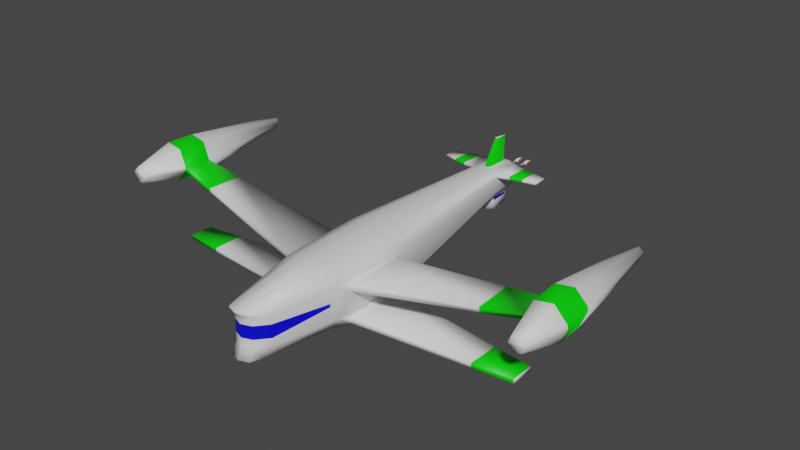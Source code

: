# Source: Strafer.blend  (saved by Blender 2.80.75; exported with 4.5.12 LTS)
import bpy
from mathutils import Matrix  # noqa: F401  (used for matrix-valued properties, if any)

bpy.ops.wm.read_factory_settings(use_empty=True)
scene = bpy.context.scene
scene.name = 'Scene'

# ---- collections
col_collection = bpy.data.collections.new('Collection'); scene.collection.children.link(col_collection)

# ---- materials (node trees are filled in below, after node groups)
mat_material_001 = bpy.data.materials.new('Material.001')
mat_material_001.use_transparent_shadow = False
mat_material_002 = bpy.data.materials.new('Material.002')
mat_material_002.use_transparent_shadow = False
mat_material_003 = bpy.data.materials.new('Material.003')
mat_material_003.use_transparent_shadow = False
mat_material_004 = bpy.data.materials.new('Material.004')
mat_material_004.use_transparent_shadow = False

# ---- material node trees
mat_material_001.use_nodes = True; mat_material_001.node_tree.nodes.clear()
_N = mat_material_001.node_tree.nodes; _L = mat_material_001.node_tree.links
n0 = _N.new('ShaderNodeOutputMaterial'); n0.name = 'Material Output'; n0.location = (300, 300)
n1 = _N.new('ShaderNodeBsdfPrincipled'); n1.name = 'Principled BSDF'; n1.location = (10, 300)
n1.distribution = 'GGX'
n1.subsurface_method = 'BURLEY'
n1.inputs[3].default_value = 1.45
n1.inputs[27].default_value = (0.0, 0.0, 0.0, 1.0)
n1.inputs[28].default_value = 1.0
_L.new(n1.outputs[0], n0.inputs[0])
n0.is_active_output = True
mat_material_002.use_nodes = True; mat_material_002.node_tree.nodes.clear()
_N = mat_material_002.node_tree.nodes; _L = mat_material_002.node_tree.links
n0 = _N.new('ShaderNodeOutputMaterial'); n0.name = 'Material Output'; n0.location = (300, 300)
n1 = _N.new('ShaderNodeBsdfPrincipled'); n1.name = 'Principled BSDF'; n1.location = (10, 300)
n1.distribution = 'GGX'
n1.subsurface_method = 'BURLEY'
n1.inputs[0].default_value = (0.0, 0.001193, 0.8, 1.0)
n1.inputs[3].default_value = 1.45
n1.inputs[27].default_value = (0.0, 0.0, 0.0, 1.0)
n1.inputs[28].default_value = 1.0
_L.new(n1.outputs[0], n0.inputs[0])
n0.is_active_output = True
mat_material_003.use_nodes = True; mat_material_003.node_tree.nodes.clear()
_N = mat_material_003.node_tree.nodes; _L = mat_material_003.node_tree.links
n0 = _N.new('ShaderNodeOutputMaterial'); n0.name = 'Material Output'; n0.location = (300, 300)
n1 = _N.new('ShaderNodeBsdfPrincipled'); n1.name = 'Principled BSDF'; n1.location = (10, 300)
n1.distribution = 'GGX'
n1.subsurface_method = 'BURLEY'
n1.inputs[0].default_value = (0.0, 0.8, 0.0005034, 1.0)
n1.inputs[3].default_value = 1.45
n1.inputs[27].default_value = (0.0, 0.0, 0.0, 1.0)
n1.inputs[28].default_value = 1.0
_L.new(n1.outputs[0], n0.inputs[0])
n0.is_active_output = True
mat_material_004.use_nodes = True; mat_material_004.node_tree.nodes.clear()
_N = mat_material_004.node_tree.nodes; _L = mat_material_004.node_tree.links
n0 = _N.new('ShaderNodeOutputMaterial'); n0.name = 'Material Output'; n0.location = (300, 300)
n1 = _N.new('ShaderNodeBsdfPrincipled'); n1.name = 'Principled BSDF'; n1.location = (10, 300)
n1.distribution = 'GGX'
n1.subsurface_method = 'BURLEY'
n1.inputs[0].default_value = (0.8, 0.0, 0.004855, 1.0)
n1.inputs[3].default_value = 1.45
n1.inputs[27].default_value = (0.0, 0.0, 0.0, 1.0)
n1.inputs[28].default_value = 1.0
_L.new(n1.outputs[0], n0.inputs[0])
n0.is_active_output = True

# ---- world
world_world = bpy.data.worlds.new('World'); scene.world = world_world
world_world.use_nodes = True; world_world.node_tree.nodes.clear()
_N = world_world.node_tree.nodes; _L = world_world.node_tree.links
n0 = _N.new('ShaderNodeOutputWorld'); n0.name = 'World Output'; n0.location = (300, 300)
n1 = _N.new('ShaderNodeBackground'); n1.name = 'Background'; n1.location = (10, 300)
n1.inputs[0].default_value = (0.05088, 0.05088, 0.05088, 1.0)
_L.new(n1.outputs[0], n0.inputs[0])
n0.is_active_output = True
world_world.color = (0.05088, 0.05088, 0.05088)
world_world.use_sun_shadow = False
world_world.sun_shadow_jitter_overblur = 0.0

# ---- meshes
me_cube_001 = bpy.data.meshes.new('Cube.001')
me_cube_001.from_pydata([(-0.3864, -4.341, -0.7018), (-0.5044, -4.183, 0.4784), (-0.2607, 5.476, 0.02386), (-0.3404, 5.476, 0.6937), (0.3864, -4.341, -0.7018), (0.5044, -4.183, 0.4784), (0.2607, 5.476, 0.02386), (0.3404, 5.476, 0.6937), (-0.2907, 4.553, -0.01872), (-0.6208, -2.927e-07, -0.8817), (-0.5831, -2.333, -0.8282), (-0.7611, -2.333, 0.6861), (-0.8103, 2.927e-07, 0.7397), (-0.3795, 4.553, 0.7363), (0.5831, -2.333, -0.8282), (0.6208, 2.927e-07, -0.8817), (0.2907, 4.553, -0.01872), (0.3795, 4.553, 0.7363), (0.8103, -2.927e-07, 0.7397), (0.7611, -2.333, 0.6861), (0.1852, 5.476, 0.02386), (-1.496e-08, 5.476, 0.02386), (-0.1852, 5.476, 0.02386), (-0.06305, 5.351, 0.7703), (1.624e-08, 5.409, 0.7676), (0.06305, 5.351, 0.7703), (-0.2744, -4.671, -0.7018), (2.217e-08, -4.768, -0.7018), (0.2744, -4.671, -0.7018), (0.2744, -4.671, 0.5568), (-2.217e-08, -4.768, 0.5568), (-0.2744, -4.671, 0.5568), (-0.07858, 4.677, 0.8014), (-1.281e-09, 4.62, 0.804), (0.07858, 4.677, 0.8014), (-0.4409, 1.463e-07, 0.8817), (0.0, 0.0, 0.9473), (0.4409, -1.463e-07, 0.8817), (-0.4141, -2.333, 0.8282), (0.0, -2.333, 0.8938), (0.4141, -2.333, 0.8282), (0.2065, 4.553, -0.01872), (0.0, 4.553, -0.01872), (-0.2065, 4.553, -0.01872), (0.4409, 1.463e-07, -0.8817), (0.0, 0.0, -0.8817), (-0.4409, -1.463e-07, -0.8817), (0.4141, -2.333, -0.8282), (0.0, -2.333, -0.8282), (-0.4141, -2.333, -0.8282), (-0.5492, -4.182, -0.1793), (-0.5492, -4.182, 0.1793), (-0.3703, 5.476, 0.593), (-0.3703, 5.476, 0.1954), (0.3703, 5.476, 0.593), (0.3703, 5.476, 0.1954), (0.5492, -4.182, 0.1793), (0.5492, -4.182, -0.1793), (0.4129, 4.553, 0.6159), (0.4129, 4.553, 0.1725), (0.8817, -9.751e-08, 0.4734), (0.8817, 9.751e-08, -0.4734), (0.7954, -2.55, 0.04601), (0.7954, -2.55, -0.04601), (-0.7954, -2.55, 0.04601), (-0.7954, -2.55, -0.04601), (-0.8817, 9.751e-08, 0.4734), (-0.8817, -9.751e-08, -0.4734), (-0.4129, 4.553, 0.6159), (-0.4129, 4.553, 0.1725), (0.2744, -4.514, 0.1793), (0.2744, -4.514, -0.1793), (-7.389e-09, -4.611, 0.1793), (7.389e-09, -4.611, -0.1793), (-0.2744, -4.514, 0.1793), (-0.2744, -4.514, -0.1793), (-0.1199, 5.733, 0.5229), (-0.1199, 5.733, 0.2655), (3.229e-09, 5.733, 0.5229), (-3.229e-09, 5.733, 0.2655), (0.1199, 5.733, 0.5229), (0.1199, 5.733, 0.2655), (1.016, -0.3386, 0.4024), (1.016, -0.3386, 0.1663), (0.9543, -1.994, 0.3953), (0.9543, -1.994, 0.1735), (-0.9543, -1.994, 0.3953), (-0.9543, -1.994, 0.1735), (-1.016, -0.3386, 0.4024), (-1.016, -0.3386, 0.1663), (5.436, -0.7179, 1.159), (5.455, -0.7094, 1.044), (5.455, -1.533, 1.098), (5.473, -1.525, 0.9897), (-5.437, -1.421, 1.317), (-5.454, -1.429, 1.209), (-5.427, -0.6056, 1.261), (-5.446, -0.6138, 1.146), (-0.9696, -0.3626, -0.7682), (-0.9107, -1.97, -0.7417), (0.9107, -1.97, -0.7417), (0.9696, -0.3626, -0.7682), (1.019, -0.3626, -0.5661), (0.9571, -1.97, -0.5519), (-0.9571, -1.97, -0.5519), (-1.019, -0.3626, -0.5661), (-5.251, -0.9023, -0.7248), (-5.251, -1.546, -0.7086), (5.251, -1.546, -0.7086), (5.251, -0.9023, -0.7248), (5.251, -0.9023, -0.6016), (5.251, -1.546, -0.5929), (-5.251, -1.546, -0.5929), (-5.251, -0.9023, -0.6016), (-1.512, 4.798, 0.6956), (-1.512, 5.231, 0.6757), (1.512, 5.231, 0.6757), (1.512, 4.798, 0.6956), (-1.512, 5.231, 0.6285), (1.512, 5.231, 0.6285), (1.512, 4.798, 0.6392), (-1.512, 4.798, 0.6392), (-0.1852, 5.476, 0.7645), (1.496e-08, 5.476, 0.7645), (0.1852, 5.476, 0.7645), (-0.2065, 4.553, 0.8071), (0.0, 4.553, 0.8071), (0.2065, 4.553, 0.8071), (9.65e-09, 5.44, 1.516), (5.326e-10, 5.03, 1.535), (-0.03281, 5.41, 1.518), (0.03281, 5.41, 1.518), (-0.04089, 5.06, 1.534), (0.04089, 5.06, 1.534), (0.7569, 4.634, 0.7227), (1.134, 4.716, 0.7092), (1.121, 5.312, 0.6817), (0.7308, 5.394, 0.6877), (0.7508, 5.394, 0.6048), (1.131, 5.312, 0.6167), (1.145, 4.716, 0.6314), (0.7792, 4.634, 0.6237), (-0.7508, 5.394, 0.6048), (-1.131, 5.312, 0.6167), (-1.121, 5.312, 0.6817), (-0.7308, 5.394, 0.6877), (-0.7569, 4.634, 0.7227), (-1.134, 4.716, 0.7092), (-1.145, 4.716, 0.6314), (-0.7792, 4.634, 0.6237), (4.331, -0.6231, 0.9696), (4.345, -0.6167, 0.8245), (4.33, -1.648, 0.922), (4.343, -1.642, 0.7857), (-4.329, -1.57, 0.9503), (-4.338, -0.545, 0.901), (-4.316, -1.565, 1.087), (-4.324, -0.5389, 1.046), (4.166, -1.652, -0.7169), (4.178, -1.652, -0.5827), (4.181, -0.7674, -0.7356), (4.193, -0.7674, -0.5927), (-4.181, -0.7674, -0.7356), (-4.193, -0.7674, -0.5927), (-4.178, -1.652, -0.5827), (-4.166, -1.652, -0.7169), (0.8282, -2.333, 0.4446), (0.8282, -2.333, -0.4446), (-0.8282, -2.333, 0.4446), (-0.8282, -2.333, -0.4446), (7.389e-09, -4.611, -0.3988), (-0.2744, -4.514, -0.3988), (-7.389e-09, -4.611, 0.3988), (-0.2744, -4.514, 0.3988), (0.2744, -4.514, -0.3988), (0.2744, -4.514, 0.3988), (0.5488, -4.184, -0.3988), (0.5488, -4.184, 0.3988), (-0.5488, -4.184, -0.3988), (-0.5488, -4.184, 0.3988), (6.425, -0.7066, 1.317), (6.443, -0.6981, 1.202), (6.444, -1.522, 1.256), (6.461, -1.514, 1.148), (-6.426, -1.399, 1.474), (-6.443, -1.406, 1.366), (-6.416, -0.5829, 1.418), (-6.435, -0.5911, 1.303), (-5.773, -1.46, 0.8245), (-5.769, -0.6449, 0.7939), (-5.625, -1.394, 1.752), (-5.62, -0.5781, 1.725), (5.78, -0.6808, 0.6616), (5.789, -1.497, 0.6354), (5.632, -0.7501, 1.593), (5.641, -1.565, 1.563), (-6.251, -1.437, 0.9002), (-6.247, -0.6222, 0.8696), (-6.102, -1.371, 1.828), (-6.097, -0.5554, 1.801), (6.257, -0.6695, 0.7378), (6.266, -1.485, 0.7117), (6.109, -0.7388, 1.669), (6.119, -1.554, 1.639), (5.76, -2.641, 1.118), (5.767, -2.638, 1.074), (-5.732, -2.531, 1.331), (-5.739, -2.534, 1.287), (6.158, -2.637, 1.181), (6.165, -2.633, 1.138), (-6.13, -2.522, 1.394), (-6.137, -2.525, 1.351), (6.086, -2.622, 0.9625), (5.894, -2.626, 0.9318), (-5.868, -2.546, 1.133), (-6.06, -2.537, 1.163), (-5.808, -2.52, 1.506), (-6.0, -2.511, 1.536), (5.835, -2.654, 1.305), (6.027, -2.65, 1.336), (5.436, -0.7179, 1.159), (5.455, -0.7094, 1.044), (-5.427, -0.6056, 1.261), (-5.446, -0.6138, 1.146), (6.425, -0.7066, 1.317), (6.443, -0.6981, 1.202), (-6.416, -0.5829, 1.418), (-6.435, -0.5911, 1.303), (5.78, -0.6808, 0.6616), (6.257, -0.6695, 0.7378), (-6.247, -0.6222, 0.8696), (-5.769, -0.6449, 0.7939), (5.632, -0.7501, 1.593), (6.109, -0.7388, 1.669), (-5.62, -0.5781, 1.725), (-6.097, -0.5554, 1.801), (5.759, 2.272, 1.164), (5.766, 2.274, 1.126), (-5.776, 2.382, 1.272), (-5.783, 2.379, 1.234), (6.09, 2.275, 1.217), (6.096, 2.278, 1.178), (-6.107, 2.39, 1.325), (-6.113, 2.387, 1.286), (5.874, 2.284, 0.9978), (6.034, 2.288, 1.023), (-6.05, 2.377, 1.142), (-5.891, 2.369, 1.116), (5.825, 2.261, 1.309), (5.984, 2.265, 1.334), (-5.841, 2.391, 1.427), (-6.0, 2.399, 1.453), (0.1852, 5.31, -0.01378), (-1.496e-08, 5.478, -0.01378), (-0.1852, 5.31, -0.01378), (0.2065, 4.727, -0.05636), (0.0, 4.554, -0.05636), (-0.2065, 4.727, -0.05636), (0.1704, 5.319, -0.1144), (0.01474, 5.464, -0.1144), (-0.1704, 5.319, -0.1144), (0.2057, 4.743, -0.1144), (0.0, 4.555, -0.09426), (-0.2057, 4.743, -0.1144), (0.1852, 5.306, -0.4525), (-1.496e-08, 5.478, -0.4525), (-0.1852, 5.306, -0.4525), (0.2065, 4.723, -0.4525), (0.0, 4.555, -0.4525), (-0.2065, 4.723, -0.4525), (0.0, 4.555, -0.2256), (0.2057, 4.743, -0.2055), (0.1704, 5.319, -0.2055), (0.01474, 5.464, -0.2055), (-0.2057, 4.743, -0.2055), (-0.1704, 5.319, -0.2055), (0.1859, 5.286, -0.1144), (-0.01474, 5.464, -0.1144), (-0.01474, 5.464, -0.2055), (0.1859, 5.286, -0.2055), (-1.496e-08, 5.478, -0.09426), (-0.1859, 5.286, -0.1144), (-1.496e-08, 5.478, -0.2256), (-0.1859, 5.286, -0.2055), (0.1852, 5.306, -0.09426), (0.2065, 4.723, -0.09426), (0.2065, 4.723, -0.2256), (0.1852, 5.306, -0.2256), (-0.1852, 5.306, -0.09426), (-0.2065, 4.723, -0.09426), (-0.1852, 5.306, -0.2256), (-0.2065, 4.723, -0.2256)], [], [(144, 143, 118, 115), (80, 124, 7, 54), (166, 19, 5, 177), (173, 31, 1, 179), (47, 14, 4, 28), (38, 11, 1, 31), (122, 3, 13, 125), (125, 13, 12, 35), (35, 12, 11, 38), (20, 6, 16, 41), (41, 16, 15, 44), (44, 15, 14, 47), (136, 135, 117, 116), (58, 17, 18, 60), (60, 18, 19, 166), (179, 1, 11, 168), (168, 11, 12, 66), (66, 12, 13, 68), (9, 46, 49, 10), (46, 45, 48, 49), (45, 44, 47, 48), (8, 43, 46, 9), (43, 42, 45, 46), (42, 41, 44, 45), (2, 22, 43, 8), (43, 22, 254, 257), (20, 41, 255, 252), (18, 37, 40, 19), (37, 36, 39, 40), (36, 35, 38, 39), (17, 127, 37, 18), (127, 126, 36, 37), (126, 125, 35, 36), (7, 124, 127, 17), (34, 25, 131, 133), (25, 24, 128, 131), (19, 40, 29, 5), (40, 39, 30, 29), (39, 38, 31, 30), (10, 49, 26, 0), (49, 48, 27, 26), (48, 47, 28, 27), (177, 5, 29, 175), (175, 29, 30, 172), (172, 30, 31, 173), (52, 3, 122, 76), (76, 122, 123, 78), (78, 123, 124, 80), (21, 79, 81, 20), (79, 78, 80, 81), (22, 77, 79, 21), (77, 76, 78, 79), (2, 53, 77, 22), (53, 52, 76, 77), (27, 170, 171, 26), (73, 72, 74, 75), (28, 174, 170, 27), (71, 70, 72, 73), (4, 176, 174, 28), (57, 56, 70, 71), (9, 67, 69, 8), (67, 66, 68, 69), (167, 14, 100, 103), (166, 167, 85, 84), (0, 178, 169, 10), (50, 51, 64, 65), (169, 67, 105, 104), (67, 169, 87, 89), (16, 59, 61, 15), (59, 58, 60, 61), (6, 55, 59, 16), (55, 54, 58, 59), (26, 171, 178, 0), (75, 74, 51, 50), (14, 167, 176, 4), (63, 62, 56, 57), (20, 81, 55, 6), (81, 80, 54, 55), (8, 69, 53, 2), (69, 68, 52, 53), (154, 156, 94, 95), (155, 154, 95, 97), (61, 60, 82, 83), (60, 166, 84, 82), (168, 66, 88, 86), (167, 61, 83, 85), (66, 67, 89, 88), (169, 168, 86, 87), (94, 96, 191, 190), (195, 92, 204, 218), (151, 150, 90, 91), (150, 152, 92, 90), (156, 157, 96, 94), (157, 155, 97, 96), (152, 153, 93, 92), (153, 151, 91, 93), (159, 158, 108, 111), (163, 162, 106, 113), (14, 15, 101, 100), (10, 169, 104, 99), (15, 61, 102, 101), (61, 167, 103, 102), (9, 10, 99, 98), (67, 9, 98, 105), (107, 112, 113, 106), (109, 110, 111, 108), (158, 160, 109, 108), (164, 163, 113, 112), (165, 164, 112, 107), (160, 161, 110, 109), (162, 165, 107, 106), (161, 159, 111, 110), (121, 114, 115, 118), (119, 116, 117, 120), (140, 139, 119, 120), (148, 147, 114, 121), (147, 144, 115, 114), (143, 148, 121, 118), (135, 140, 120, 117), (139, 136, 116, 119), (23, 24, 123, 122), (24, 25, 124, 123), (33, 32, 125, 126), (34, 33, 126, 127), (25, 34, 127, 124), (32, 23, 122, 125), (131, 128, 129, 133), (128, 130, 132, 129), (32, 33, 129, 132), (24, 23, 130, 128), (23, 32, 132, 130), (33, 34, 133, 129), (54, 7, 137, 138), (138, 137, 136, 139), (17, 58, 141, 134), (134, 141, 140, 135), (58, 54, 138, 141), (141, 138, 139, 140), (7, 17, 134, 137), (137, 134, 135, 136), (52, 68, 149, 142), (142, 149, 148, 143), (13, 3, 145, 146), (146, 145, 144, 147), (68, 13, 146, 149), (149, 146, 147, 148), (3, 52, 142, 145), (145, 142, 143, 144), (85, 83, 151, 153), (84, 85, 153, 152), (82, 84, 152, 150), (83, 82, 150, 151), (88, 89, 155, 157), (86, 88, 157, 156), (89, 87, 154, 155), (87, 86, 156, 154), (102, 103, 159, 161), (101, 102, 161, 160), (100, 101, 160, 158), (103, 100, 158, 159), (98, 99, 165, 162), (99, 104, 164, 165), (104, 105, 163, 164), (105, 98, 162, 163), (62, 63, 167, 166), (65, 64, 168, 169), (73, 75, 171, 170), (74, 72, 172, 173), (71, 73, 170, 174), (72, 70, 175, 172), (57, 71, 174, 176), (70, 56, 177, 175), (50, 65, 169, 178), (64, 51, 179, 168), (75, 50, 178, 171), (51, 74, 173, 179), (63, 57, 176, 167), (56, 62, 166, 177), (185, 184, 186, 187), (181, 180, 182, 183), (196, 188, 214, 215), (97, 189, 231, 223), (193, 201, 212, 213), (97, 95, 188, 189), (192, 91, 221, 228), (182, 203, 219, 208), (189, 188, 196, 197), (193, 192, 200, 201), (194, 195, 203, 202), (190, 191, 199, 198), (187, 186, 226, 227), (93, 91, 192, 193), (185, 187, 197, 196), (90, 92, 195, 194), (188, 95, 207, 214), (186, 184, 198, 199), (197, 187, 227, 230), (181, 183, 201, 200), (184, 185, 211, 210), (182, 180, 202, 203), (200, 192, 228, 229), (181, 200, 229, 225), (207, 211, 215, 214), (207, 206, 210, 211), (209, 205, 213, 212), (204, 205, 209, 208), (210, 206, 216, 217), (204, 208, 219, 218), (93, 193, 213, 205), (201, 183, 209, 212), (190, 198, 217, 216), (198, 184, 210, 217), (92, 93, 205, 204), (185, 196, 215, 211), (95, 94, 206, 207), (203, 195, 218, 219), (94, 190, 216, 206), (183, 182, 208, 209), (234, 222, 238, 250), (223, 231, 247, 239), (225, 229, 245, 241), (235, 234, 250, 251), (233, 224, 240, 249), (227, 226, 242, 243), (189, 197, 230, 231), (91, 90, 220, 221), (90, 194, 232, 220), (194, 202, 233, 232), (186, 199, 235, 226), (180, 181, 225, 224), (191, 96, 222, 234), (202, 180, 224, 233), (96, 97, 223, 222), (199, 191, 234, 235), (237, 236, 240, 241), (238, 239, 243, 242), (243, 239, 247, 246), (240, 236, 248, 249), (238, 242, 251, 250), (237, 241, 245, 244), (230, 227, 243, 246), (221, 220, 236, 237), (228, 221, 237, 244), (229, 228, 244, 245), (222, 223, 239, 238), (220, 232, 248, 236), (231, 230, 246, 247), (224, 225, 241, 240), (226, 235, 251, 242), (232, 233, 249, 248), (254, 253, 280, 288), (256, 257, 289, 262), (21, 20, 252, 253), (42, 43, 257, 256), (22, 21, 253, 254), (41, 42, 256, 255), (282, 287, 264, 265), (286, 270, 268, 267), (252, 255, 285, 284), (257, 254, 288, 289), (255, 256, 262, 285), (253, 252, 284, 280), (266, 265, 268, 269), (265, 264, 267, 268), (270, 291, 269, 268), (290, 282, 265, 266), (287, 286, 267, 264), (291, 290, 266, 269), (263, 281, 283, 274), (276, 261, 271, 279), (260, 277, 278, 275), (262, 289, 291, 270), (285, 262, 270, 286), (259, 258, 272, 273), (258, 259, 280, 284), (259, 273, 282, 280), (272, 258, 284, 287), (273, 272, 287, 282), (277, 260, 288, 280), (278, 277, 280, 282), (260, 275, 290, 288), (275, 278, 282, 290), (261, 276, 284, 285), (271, 261, 285, 286), (276, 279, 287, 284), (279, 271, 286, 287), (281, 263, 289, 288), (283, 281, 288, 290), (263, 274, 291, 289), (274, 283, 290, 291)])
me_cube_001.polygons.foreach_set('use_smooth', [True] * 290)
me_cube_001.polygons.foreach_set('material_index', [0, 0, 0, 0, 0, 0, 0, 0, 0, 0, 0, 0, 0, 0, 0, 0, 0, 0, 0, 0, 0, 0, 0, 0, 0, 0, 0, 0, 0, 0, 0, 0, 0, 0, 2, 2, 0, 0, 0, 0, 0, 0, 0, 0, 0, 0, 0, 0, 0, 0, 0, 0, 0, 0, 0, 1, 0, 1, 0, 1, 0, 0, 0, 0, 0, 1, 0, 0, 0, 0, 0, 0, 0, 1, 0, 1, 0, 0, 0, 0, 2, 2, 0, 0, 0, 0, 0, 0, 2, 0, 2, 2, 2, 2, 2, 2, 2, 2, 0, 0, 0, 0, 0, 0, 0, 0, 2, 2, 2, 2, 2, 2, 0, 0, 0, 0, 0, 0, 0, 0, 0, 0, 0, 0, 0, 0, 0, 0, 2, 2, 2, 2, 0, 2, 0, 2, 0, 2, 0, 2, 0, 2, 0, 2, 0, 2, 0, 2, 0, 0, 0, 0, 0, 0, 0, 0, 0, 0, 0, 0, 0, 0, 0, 0, 0, 0, 0, 0, 0, 0, 0, 0, 0, 0, 0, 0, 0, 0, 2, 2, 0, 0, 0, 2, 0, 0, 2, 2, 2, 2, 0, 2, 2, 2, 0, 2, 0, 2, 0, 2, 0, 0, 0, 0, 0, 0, 0, 0, 0, 0, 0, 0, 0, 0, 0, 0, 0, 0, 0, 0, 0, 0, 0, 0, 0, 0, 0, 0, 0, 0, 0, 0, 0, 0, 3, 3, 3, 3, 3, 3, 0, 0, 0, 0, 0, 0, 0, 0, 0, 0, 0, 0, 0, 0, 0, 0, 0, 0, 0, 0, 0, 0, 0, 0, 0, 0, 0, 0, 1, 1, 1, 0, 0, 1, 0, 0, 0, 0, 0, 0, 0, 0, 0, 0, 0, 0, 0, 0, 0, 0])
_uv = me_cube_001.uv_layers.new(name='UVMap')
_uv.uv.foreach_set('vector', [0.625, 0.25, 0.5417, 0.25, 0.5417, 0.25, 0.625, 0.25, 0.5417, 0.4375, 0.625, 0.4375, 0.625, 0.5, 0.5417, 0.5, 0.5417, 0.6875, 0.625, 0.6875, 0.625, 0.75, 0.5417, 0.75, 0.5417, 0.9375, 0.625, 0.9375, 0.625, 1.0, 0.5417, 1.0, 0.3125, 0.6875, 0.375, 0.6875, 0.375, 0.75, 0.3125, 0.75, 0.8125, 0.6875, 0.875, 0.6875, 0.875, 0.75, 0.8125, 0.75, 0.8125, 0.5, 0.875, 0.5, 0.875, 0.5625, 0.8125, 0.5625, 0.8125, 0.5625, 0.875, 0.5625, 0.875, 0.625, 0.8125, 0.625, 0.8125, 0.625, 0.875, 0.625, 0.875, 0.6875, 0.8125, 0.6875, 0.3125, 0.5, 0.375, 0.5, 0.375, 0.5625, 0.3125, 0.5625, 0.3125, 0.5625, 0.375, 0.5625, 0.375, 0.625, 0.3125, 0.625, 0.3125, 0.625, 0.375, 0.625, 0.375, 0.6875, 0.3125, 0.6875, 0.625, 0.5, 0.625, 0.5625, 0.625, 0.5625, 0.625, 0.5, 0.5417, 0.5625, 0.625, 0.5625, 0.625, 0.625, 0.5417, 0.625, 0.5417, 0.625, 0.625, 0.625, 0.625, 0.6875, 0.5417, 0.6875, 0.5417, 0.0, 0.625, 0.0, 0.625, 0.0625, 0.5417, 0.0625, 0.5417, 0.0625, 0.625, 0.0625, 0.625, 0.125, 0.5417, 0.125, 0.5417, 0.125, 0.625, 0.125, 0.625, 0.1875, 0.5417, 0.1875, 0.125, 0.625, 0.1875, 0.625, 0.1875, 0.6875, 0.125, 0.6875, 0.1875, 0.625, 0.25, 0.625, 0.25, 0.6875, 0.1875, 0.6875, 0.25, 0.625, 0.3125, 0.625, 0.3125, 0.6875, 0.25, 0.6875, 0.125, 0.5625, 0.1875, 0.5625, 0.1875, 0.625, 0.125, 0.625, 0.1875, 0.5625, 0.25, 0.5625, 0.25, 0.625, 0.1875, 0.625, 0.25, 0.5625, 0.3125, 0.5625, 0.3125, 0.625, 0.25, 0.625, 0.125, 0.5, 0.1875, 0.5, 0.1875, 0.5625, 0.125, 0.5625, 0.1875, 0.5625, 0.1875, 0.5, 0.1875, 0.5, 0.1875, 0.5625, 0.3125, 0.5, 0.3125, 0.5625, 0.3125, 0.5625, 0.3125, 0.5, 0.625, 0.625, 0.6875, 0.625, 0.6875, 0.6875, 0.625, 0.6875, 0.6875, 0.625, 0.75, 0.625, 0.75, 0.6875, 0.6875, 0.6875, 0.75, 0.625, 0.8125, 0.625, 0.8125, 0.6875, 0.75, 0.6875, 0.625, 0.5625, 0.6875, 0.5625, 0.6875, 0.625, 0.625, 0.625, 0.6875, 0.5625, 0.75, 0.5625, 0.75, 0.625, 0.6875, 0.625, 0.75, 0.5625, 0.8125, 0.5625, 0.8125, 0.625, 0.75, 0.625, 0.625, 0.5, 0.6875, 0.5, 0.6875, 0.5625, 0.625, 0.5625, 0.7259, 0.554, 0.7291, 0.5085, 0.7291, 0.5085, 0.7259, 0.554, 0.7291, 0.5085, 0.75, 0.5085, 0.75, 0.5085, 0.7291, 0.5085, 0.625, 0.6875, 0.6875, 0.6875, 0.6875, 0.75, 0.625, 0.75, 0.6875, 0.6875, 0.75, 0.6875, 0.75, 0.75, 0.6875, 0.75, 0.75, 0.6875, 0.8125, 0.6875, 0.8125, 0.75, 0.75, 0.75, 0.125, 0.6875, 0.1875, 0.6875, 0.1875, 0.75, 0.125, 0.75, 0.1875, 0.6875, 0.25, 0.6875, 0.25, 0.75, 0.1875, 0.75, 0.25, 0.6875, 0.3125, 0.6875, 0.3125, 0.75, 0.25, 0.75, 0.5417, 0.75, 0.625, 0.75, 0.625, 0.8125, 0.5417, 0.8125, 0.5417, 0.8125, 0.625, 0.8125, 0.625, 0.875, 0.5417, 0.875, 0.5417, 0.875, 0.625, 0.875, 0.625, 0.9375, 0.5417, 0.9375, 0.5417, 0.25, 0.625, 0.25, 0.625, 0.3125, 0.5417, 0.3125, 0.5417, 0.3125, 0.625, 0.3125, 0.625, 0.375, 0.5417, 0.375, 0.5417, 0.375, 0.625, 0.375, 0.625, 0.4375, 0.5417, 0.4375, 0.375, 0.375, 0.4583, 0.375, 0.4583, 0.4375, 0.375, 0.4375, 0.4583, 0.375, 0.5417, 0.375, 0.5417, 0.4375, 0.4583, 0.4375, 0.375, 0.3125, 0.4583, 0.3125, 0.4583, 0.375, 0.375, 0.375, 0.4583, 0.3125, 0.5417, 0.3125, 0.5417, 0.375, 0.4583, 0.375, 0.375, 0.25, 0.4583, 0.25, 0.4583, 0.3125, 0.375, 0.3125, 0.4583, 0.25, 0.5417, 0.25, 0.5417, 0.3125, 0.4583, 0.3125, 0.375, 0.875, 0.4583, 0.875, 0.4583, 0.9375, 0.375, 0.9375, 0.4813, 0.875, 0.5187, 0.875, 0.5187, 0.9375, 0.4813, 0.9375, 0.375, 0.8125, 0.4583, 0.8125, 0.4583, 0.875, 0.375, 0.875, 0.4813, 0.8125, 0.5187, 0.8125, 0.5187, 0.875, 0.4813, 0.875, 0.375, 0.75, 0.4583, 0.75, 0.4583, 0.8125, 0.375, 0.8125, 0.4813, 0.7499, 0.5187, 0.7499, 0.5187, 0.8125, 0.4813, 0.8125, 0.375, 0.125, 0.4583, 0.125, 0.4583, 0.1875, 0.375, 0.1875, 0.4583, 0.125, 0.5417, 0.125, 0.5417, 0.1875, 0.4583, 0.1875, 0.4583, 0.6875, 0.375, 0.6875, 0.375, 0.6875, 0.4583, 0.6875, 0.5417, 0.6875, 0.4583, 0.6875, 0.4583, 0.6875, 0.5417, 0.6875, 0.375, 0.0, 0.4583, 0.0, 0.4583, 0.0625, 0.375, 0.0625, 0.4813, 8.966e-05, 0.5187, 8.966e-05, 0.5208, 0.05517, 0.4792, 0.05517, 0.4583, 0.0625, 0.4583, 0.125, 0.4583, 0.125, 0.4583, 0.0625, 0.4583, 0.125, 0.4583, 0.0625, 0.4583, 0.0625, 0.4583, 0.125, 0.375, 0.5625, 0.4583, 0.5625, 0.4583, 0.625, 0.375, 0.625, 0.4583, 0.5625, 0.5417, 0.5625, 0.5417, 0.625, 0.4583, 0.625, 0.375, 0.5, 0.4583, 0.5, 0.4583, 0.5625, 0.375, 0.5625, 0.4583, 0.5, 0.5417, 0.5, 0.5417, 0.5625, 0.4583, 0.5625, 0.375, 0.9375, 0.4583, 0.9375, 0.4583, 1.0, 0.375, 1.0, 0.4813, 0.9375, 0.5187, 0.9375, 0.5187, 1.0, 0.4813, 1.0, 0.375, 0.6875, 0.4583, 0.6875, 0.4583, 0.75, 0.375, 0.75, 0.4792, 0.6948, 0.5208, 0.6948, 0.5187, 0.7499, 0.4813, 0.7499, 0.375, 0.4375, 0.4583, 0.4375, 0.4583, 0.5, 0.375, 0.5, 0.4583, 0.4375, 0.5417, 0.4375, 0.5417, 0.5, 0.4583, 0.5, 0.375, 0.1875, 0.4583, 0.1875, 0.4583, 0.25, 0.375, 0.25, 0.4583, 0.1875, 0.5417, 0.1875, 0.5417, 0.25, 0.4583, 0.25, 0.4583, 0.0625, 0.5417, 0.0625, 0.5417, 0.0625, 0.4583, 0.0625, 0.4583, 0.125, 0.4583, 0.0625, 0.4583, 0.0625, 0.4583, 0.125, 0.4583, 0.625, 0.5417, 0.625, 0.5417, 0.625, 0.4583, 0.625, 0.5417, 0.625, 0.5417, 0.6875, 0.5417, 0.6875, 0.5417, 0.625, 0.5417, 0.0625, 0.5417, 0.125, 0.5417, 0.125, 0.5417, 0.0625, 0.4583, 0.6875, 0.4583, 0.625, 0.4583, 0.625, 0.4583, 0.6875, 0.5417, 0.125, 0.4583, 0.125, 0.4583, 0.125, 0.5417, 0.125, 0.4583, 0.0625, 0.5417, 0.0625, 0.5417, 0.0625, 0.4583, 0.0625, 0.5417, 0.0625, 0.5417, 0.125, 0.5417, 0.125, 0.5417, 0.0625, 0.5417, 0.6875, 0.5417, 0.6875, 0.5417, 0.6875, 0.5417, 0.6875, 0.4583, 0.625, 0.5417, 0.625, 0.5417, 0.625, 0.4583, 0.625, 0.5417, 0.625, 0.5417, 0.6875, 0.5417, 0.6875, 0.5417, 0.625, 0.5417, 0.0625, 0.5417, 0.125, 0.5417, 0.125, 0.5417, 0.0625, 0.5417, 0.125, 0.4583, 0.125, 0.4583, 0.125, 0.5417, 0.125, 0.5417, 0.6875, 0.4583, 0.6875, 0.4583, 0.6875, 0.5417, 0.6875, 0.4583, 0.6875, 0.4583, 0.625, 0.4583, 0.625, 0.4583, 0.6875, 0.4583, 0.6875, 0.375, 0.6875, 0.375, 0.6875, 0.4583, 0.6875, 0.4583, 0.125, 0.375, 0.125, 0.375, 0.125, 0.4583, 0.125, 0.375, 0.6875, 0.375, 0.625, 0.375, 0.625, 0.375, 0.6875, 0.375, 0.0625, 0.4583, 0.0625, 0.4583, 0.0625, 0.375, 0.0625, 0.375, 0.625, 0.4583, 0.625, 0.4583, 0.625, 0.375, 0.625, 0.4583, 0.625, 0.4583, 0.6875, 0.4583, 0.6875, 0.4583, 0.625, 0.125, 0.625, 0.125, 0.6875, 0.125, 0.6875, 0.125, 0.625, 0.4583, 0.125, 0.375, 0.125, 0.375, 0.125, 0.4583, 0.125, 0.375, 0.0625, 0.4583, 0.0625, 0.4583, 0.125, 0.375, 0.125, 0.375, 0.625, 0.4583, 0.625, 0.4583, 0.6875, 0.375, 0.6875, 0.375, 0.6875, 0.375, 0.625, 0.375, 0.625, 0.375, 0.6875, 0.4583, 0.0625, 0.4583, 0.125, 0.4583, 0.125, 0.4583, 0.0625, 0.375, 0.0625, 0.4583, 0.0625, 0.4583, 0.0625, 0.375, 0.0625, 0.375, 0.625, 0.4583, 0.625, 0.4583, 0.625, 0.375, 0.625, 0.125, 0.625, 0.125, 0.6875, 0.125, 0.6875, 0.125, 0.625, 0.4583, 0.625, 0.4583, 0.6875, 0.4583, 0.6875, 0.4583, 0.625, 0.5417, 0.1875, 0.625, 0.1875, 0.625, 0.25, 0.5417, 0.25, 0.5417, 0.5, 0.625, 0.5, 0.625, 0.5625, 0.5417, 0.5625, 0.5417, 0.5625, 0.5417, 0.5, 0.5417, 0.5, 0.5417, 0.5625, 0.5417, 0.1875, 0.625, 0.1875, 0.625, 0.1875, 0.5417, 0.1875, 0.875, 0.5625, 0.875, 0.5, 0.875, 0.5, 0.875, 0.5625, 0.5417, 0.25, 0.5417, 0.1875, 0.5417, 0.1875, 0.5417, 0.25, 0.625, 0.5625, 0.5417, 0.5625, 0.5417, 0.5625, 0.625, 0.5625, 0.5417, 0.5, 0.625, 0.5, 0.625, 0.5, 0.5417, 0.5, 0.7709, 0.5085, 0.75, 0.5085, 0.75, 0.5, 0.8125, 0.5, 0.75, 0.5085, 0.7291, 0.5085, 0.6875, 0.5, 0.75, 0.5, 0.75, 0.554, 0.7741, 0.554, 0.8125, 0.5625, 0.75, 0.5625, 0.7259, 0.554, 0.75, 0.554, 0.75, 0.5625, 0.6875, 0.5625, 0.7291, 0.5085, 0.7259, 0.554, 0.6875, 0.5625, 0.6875, 0.5, 0.7741, 0.554, 0.7709, 0.5085, 0.8125, 0.5, 0.8125, 0.5625, 0.7291, 0.5085, 0.75, 0.5085, 0.75, 0.554, 0.7259, 0.554, 0.75, 0.5085, 0.7709, 0.5085, 0.7741, 0.554, 0.75, 0.554, 0.7741, 0.554, 0.75, 0.554, 0.75, 0.554, 0.7741, 0.554, 0.75, 0.5085, 0.7709, 0.5085, 0.7709, 0.5085, 0.75, 0.5085, 0.7709, 0.5085, 0.7741, 0.554, 0.7741, 0.554, 0.7709, 0.5085, 0.75, 0.554, 0.7259, 0.554, 0.7259, 0.554, 0.75, 0.554, 0.5417, 0.5, 0.625, 0.5, 0.625, 0.5, 0.5417, 0.5, 0.5417, 0.5, 0.625, 0.5, 0.625, 0.5, 0.5417, 0.5, 0.625, 0.5625, 0.5417, 0.5625, 0.5417, 0.5625, 0.625, 0.5625, 0.625, 0.5625, 0.5417, 0.5625, 0.5417, 0.5625, 0.625, 0.5625, 0.5417, 0.5625, 0.5417, 0.5, 0.5417, 0.5, 0.5417, 0.5625, 0.5417, 0.5625, 0.5417, 0.5, 0.5417, 0.5, 0.5417, 0.5625, 0.625, 0.5, 0.625, 0.5625, 0.625, 0.5625, 0.625, 0.5, 0.625, 0.5, 0.625, 0.5625, 0.625, 0.5625, 0.625, 0.5, 0.5417, 0.25, 0.5417, 0.1875, 0.5417, 0.1875, 0.5417, 0.25, 0.5417, 0.25, 0.5417, 0.1875, 0.5417, 0.1875, 0.5417, 0.25, 0.875, 0.5625, 0.875, 0.5, 0.875, 0.5, 0.875, 0.5625, 0.875, 0.5625, 0.875, 0.5, 0.875, 0.5, 0.875, 0.5625, 0.5417, 0.1875, 0.625, 0.1875, 0.625, 0.1875, 0.5417, 0.1875, 0.5417, 0.1875, 0.625, 0.1875, 0.625, 0.1875, 0.5417, 0.1875, 0.625, 0.25, 0.5417, 0.25, 0.5417, 0.25, 0.625, 0.25, 0.625, 0.25, 0.5417, 0.25, 0.5417, 0.25, 0.625, 0.25, 0.4583, 0.6875, 0.4583, 0.625, 0.4583, 0.625, 0.4583, 0.6875, 0.5417, 0.6875, 0.4583, 0.6875, 0.4583, 0.6875, 0.5417, 0.6875, 0.5417, 0.625, 0.5417, 0.6875, 0.5417, 0.6875, 0.5417, 0.625, 0.4583, 0.625, 0.5417, 0.625, 0.5417, 0.625, 0.4583, 0.625, 0.5417, 0.125, 0.4583, 0.125, 0.4583, 0.125, 0.5417, 0.125, 0.5417, 0.0625, 0.5417, 0.125, 0.5417, 0.125, 0.5417, 0.0625, 0.4583, 0.125, 0.4583, 0.0625, 0.4583, 0.0625, 0.4583, 0.125, 0.4583, 0.0625, 0.5417, 0.0625, 0.5417, 0.0625, 0.4583, 0.0625, 0.4583, 0.625, 0.4583, 0.6875, 0.4583, 0.6875, 0.4583, 0.625, 0.375, 0.625, 0.4583, 0.625, 0.4583, 0.625, 0.375, 0.625, 0.375, 0.6875, 0.375, 0.625, 0.375, 0.625, 0.375, 0.6875, 0.4583, 0.6875, 0.375, 0.6875, 0.375, 0.6875, 0.4583, 0.6875, 0.125, 0.625, 0.125, 0.6875, 0.125, 0.6875, 0.125, 0.625, 0.375, 0.0625, 0.4583, 0.0625, 0.4583, 0.0625, 0.375, 0.0625, 0.4583, 0.0625, 0.4583, 0.125, 0.4583, 0.125, 0.4583, 0.0625, 0.4583, 0.125, 0.375, 0.125, 0.375, 0.125, 0.4583, 0.125, 0.5208, 0.6948, 0.4792, 0.6948, 0.4583, 0.6875, 0.5417, 0.6875, 0.4792, 0.05517, 0.5208, 0.05517, 0.5417, 0.0625, 0.4583, 0.0625, 0.4813, 0.875, 0.4813, 0.9375, 0.4583, 0.9375, 0.4583, 0.875, 0.5187, 0.9375, 0.5187, 0.875, 0.5417, 0.875, 0.5417, 0.9375, 0.4813, 0.8125, 0.4813, 0.875, 0.4583, 0.875, 0.4583, 0.8125, 0.5187, 0.875, 0.5187, 0.8125, 0.5417, 0.8125, 0.5417, 0.875, 0.4813, 0.7499, 0.4813, 0.8125, 0.4583, 0.8125, 0.4583, 0.75, 0.5187, 0.8125, 0.5187, 0.7499, 0.5417, 0.75, 0.5417, 0.8125, 0.4813, 8.966e-05, 0.4792, 0.05517, 0.4583, 0.0625, 0.4583, 0.0, 0.5208, 0.05517, 0.5187, 8.966e-05, 0.5417, 0.0, 0.5417, 0.0625, 0.4813, 0.9375, 0.4813, 1.0, 0.4583, 1.0, 0.4583, 0.9375, 0.5187, 1.0, 0.5187, 0.9375, 0.5417, 0.9375, 0.5417, 1.0, 0.4792, 0.6948, 0.4813, 0.7499, 0.4583, 0.75, 0.4583, 0.6875, 0.5187, 0.7499, 0.5208, 0.6948, 0.5417, 0.6875, 0.5417, 0.75, 0.4583, 0.0625, 0.5417, 0.0625, 0.5417, 0.125, 0.4583, 0.125, 0.4583, 0.625, 0.5417, 0.625, 0.5417, 0.6875, 0.4583, 0.6875, 0.4583, 0.0625, 0.4583, 0.0625, 0.4583, 0.0625, 0.4583, 0.0625, 0.4583, 0.125, 0.4583, 0.125, 0.4583, 0.125, 0.4583, 0.125, 0.4583, 0.6875, 0.4583, 0.6875, 0.4583, 0.6875, 0.4583, 0.6875, 0.4583, 0.125, 0.4583, 0.0625, 0.4583, 0.0625, 0.4583, 0.125, 0.4583, 0.625, 0.4583, 0.625, 0.4583, 0.625, 0.4583, 0.625, 0.5417, 0.6875, 0.5417, 0.6875, 0.5417, 0.6875, 0.5417, 0.6875, 0.4583, 0.125, 0.4583, 0.0625, 0.4583, 0.0625, 0.4583, 0.125, 0.4583, 0.6875, 0.4583, 0.625, 0.4583, 0.625, 0.4583, 0.6875, 0.5417, 0.625, 0.5417, 0.6875, 0.5417, 0.6875, 0.5417, 0.625, 0.5417, 0.0625, 0.5417, 0.125, 0.5417, 0.125, 0.5417, 0.0625, 0.4583, 0.125, 0.5417, 0.125, 0.5417, 0.125, 0.4583, 0.125, 0.4583, 0.6875, 0.4583, 0.625, 0.4583, 0.625, 0.4583, 0.6875, 0.4583, 0.0625, 0.4583, 0.125, 0.4583, 0.125, 0.4583, 0.0625, 0.5417, 0.625, 0.5417, 0.6875, 0.5417, 0.6875, 0.5417, 0.625, 0.4583, 0.0625, 0.4583, 0.0625, 0.4583, 0.0625, 0.4583, 0.0625, 0.5417, 0.125, 0.5417, 0.0625, 0.5417, 0.0625, 0.5417, 0.125, 0.4583, 0.125, 0.4583, 0.125, 0.4583, 0.125, 0.4583, 0.125, 0.4583, 0.625, 0.4583, 0.6875, 0.4583, 0.6875, 0.4583, 0.625, 0.5417, 0.0625, 0.4583, 0.0625, 0.4583, 0.0625, 0.5417, 0.0625, 0.5417, 0.6875, 0.5417, 0.625, 0.5417, 0.625, 0.5417, 0.6875, 0.4583, 0.625, 0.4583, 0.625, 0.4583, 0.625, 0.4583, 0.625, 0.4583, 0.625, 0.4583, 0.625, 0.4583, 0.625, 0.4583, 0.625, 0.4583, 0.0625, 0.4583, 0.0625, 0.4583, 0.0625, 0.4583, 0.0625, 0.4583, 0.0625, 0.5417, 0.0625, 0.5417, 0.0625, 0.4583, 0.0625, 0.4583, 0.6875, 0.4583, 0.6875, 0.4583, 0.6875, 0.4583, 0.6875, 0.5417, 0.6875, 0.4583, 0.6875, 0.4583, 0.6875, 0.5417, 0.6875, 0.5417, 0.0625, 0.5417, 0.0625, 0.5417, 0.0625, 0.5417, 0.0625, 0.5417, 0.6875, 0.5417, 0.6875, 0.5417, 0.6875, 0.5417, 0.6875, 0.4583, 0.6875, 0.4583, 0.6875, 0.4583, 0.6875, 0.4583, 0.6875, 0.4583, 0.6875, 0.4583, 0.6875, 0.4583, 0.6875, 0.4583, 0.6875, 0.5417, 0.0625, 0.5417, 0.0625, 0.5417, 0.0625, 0.5417, 0.0625, 0.5417, 0.0625, 0.5417, 0.0625, 0.5417, 0.0625, 0.5417, 0.0625, 0.5417, 0.6875, 0.4583, 0.6875, 0.4583, 0.6875, 0.5417, 0.6875, 0.4583, 0.0625, 0.4583, 0.0625, 0.4583, 0.0625, 0.4583, 0.0625, 0.4583, 0.0625, 0.5417, 0.0625, 0.5417, 0.0625, 0.4583, 0.0625, 0.5417, 0.6875, 0.5417, 0.6875, 0.5417, 0.6875, 0.5417, 0.6875, 0.5417, 0.0625, 0.5417, 0.0625, 0.5417, 0.0625, 0.5417, 0.0625, 0.4583, 0.6875, 0.5417, 0.6875, 0.5417, 0.6875, 0.4583, 0.6875, 0.5417, 0.125, 0.5417, 0.125, 0.5417, 0.125, 0.5417, 0.125, 0.4583, 0.125, 0.4583, 0.125, 0.4583, 0.125, 0.4583, 0.125, 0.4583, 0.625, 0.4583, 0.625, 0.4583, 0.625, 0.4583, 0.625, 0.5417, 0.125, 0.5417, 0.125, 0.5417, 0.125, 0.5417, 0.125, 0.5417, 0.625, 0.5417, 0.625, 0.5417, 0.625, 0.5417, 0.625, 0.4583, 0.125, 0.5417, 0.125, 0.5417, 0.125, 0.4583, 0.125, 0.4583, 0.125, 0.4583, 0.125, 0.4583, 0.125, 0.4583, 0.125, 0.4583, 0.625, 0.5417, 0.625, 0.5417, 0.625, 0.4583, 0.625, 0.5417, 0.625, 0.5417, 0.625, 0.5417, 0.625, 0.5417, 0.625, 0.5417, 0.625, 0.5417, 0.625, 0.5417, 0.625, 0.5417, 0.625, 0.5417, 0.125, 0.5417, 0.125, 0.5417, 0.125, 0.5417, 0.125, 0.5417, 0.625, 0.4583, 0.625, 0.4583, 0.625, 0.5417, 0.625, 0.5417, 0.125, 0.5417, 0.125, 0.5417, 0.125, 0.5417, 0.125, 0.5417, 0.625, 0.5417, 0.625, 0.5417, 0.625, 0.5417, 0.625, 0.5417, 0.125, 0.4583, 0.125, 0.4583, 0.125, 0.5417, 0.125, 0.5417, 0.125, 0.5417, 0.125, 0.5417, 0.125, 0.5417, 0.125, 0.4583, 0.625, 0.5417, 0.625, 0.5417, 0.625, 0.4583, 0.625, 0.5417, 0.125, 0.4583, 0.125, 0.4583, 0.125, 0.5417, 0.125, 0.4583, 0.125, 0.4583, 0.125, 0.4583, 0.125, 0.4583, 0.125, 0.5417, 0.625, 0.5417, 0.625, 0.5417, 0.625, 0.5417, 0.625, 0.5417, 0.125, 0.5417, 0.125, 0.5417, 0.125, 0.5417, 0.125, 0.4583, 0.625, 0.4583, 0.625, 0.4583, 0.625, 0.4583, 0.625, 0.4583, 0.125, 0.4583, 0.125, 0.4583, 0.125, 0.4583, 0.125, 0.4583, 0.625, 0.5417, 0.625, 0.5417, 0.625, 0.4583, 0.625, 0.4583, 0.625, 0.4583, 0.625, 0.4583, 0.625, 0.4583, 0.625, 0.4583, 0.625, 0.4583, 0.625, 0.4583, 0.625, 0.4583, 0.625, 0.5417, 0.125, 0.4583, 0.125, 0.4583, 0.125, 0.5417, 0.125, 0.5417, 0.625, 0.5417, 0.625, 0.5417, 0.625, 0.5417, 0.625, 0.4583, 0.125, 0.4583, 0.125, 0.4583, 0.125, 0.4583, 0.125, 0.5417, 0.625, 0.4583, 0.625, 0.4583, 0.625, 0.5417, 0.625, 0.5417, 0.125, 0.5417, 0.125, 0.5417, 0.125, 0.5417, 0.125, 0.5417, 0.625, 0.5417, 0.625, 0.5417, 0.625, 0.5417, 0.625, 0.375, 0.3125, 0.375, 0.375, 0.375, 0.375, 0.375, 0.3125, 0.25, 0.5625, 0.1875, 0.5625, 0.1875, 0.5625, 0.25, 0.5625, 0.375, 0.375, 0.375, 0.4375, 0.375, 0.4375, 0.375, 0.375, 0.25, 0.5625, 0.1875, 0.5625, 0.1875, 0.5625, 0.25, 0.5625, 0.375, 0.3125, 0.375, 0.375, 0.375, 0.375, 0.375, 0.3125, 0.3125, 0.5625, 0.25, 0.5625, 0.25, 0.5625, 0.3125, 0.5625, 0.375, 0.375, 0.375, 0.4375, 0.375, 0.4375, 0.375, 0.375, 0.3125, 0.5625, 0.25, 0.5625, 0.25, 0.5625, 0.3125, 0.5625, 0.3125, 0.5, 0.3125, 0.5625, 0.3125, 0.5625, 0.3125, 0.5, 0.1875, 0.5625, 0.1875, 0.5, 0.1875, 0.5, 0.1875, 0.5625, 0.3125, 0.5625, 0.25, 0.5625, 0.25, 0.5625, 0.3125, 0.5625, 0.375, 0.375, 0.375, 0.4375, 0.375, 0.4375, 0.375, 0.375, 0.1875, 0.5, 0.25, 0.5, 0.25, 0.5625, 0.1875, 0.5625, 0.25, 0.5, 0.3125, 0.5, 0.3125, 0.5625, 0.25, 0.5625, 0.25, 0.5625, 0.1875, 0.5625, 0.1875, 0.5625, 0.25, 0.5625, 0.375, 0.3125, 0.375, 0.375, 0.375, 0.375, 0.375, 0.3125, 0.3125, 0.5, 0.3125, 0.5625, 0.3125, 0.5625, 0.3125, 0.5, 0.1875, 0.5625, 0.1875, 0.5, 0.1875, 0.5, 0.1875, 0.5625, 0.1875, 0.5603, 0.1875, 0.5022, 0.1875, 0.5022, 0.1875, 0.5603, 0.3125, 0.5022, 0.3125, 0.5603, 0.3125, 0.5603, 0.3125, 0.5022, 0.375, 0.3175, 0.375, 0.37, 0.375, 0.37, 0.375, 0.3175, 0.25, 0.5625, 0.1875, 0.5625, 0.1875, 0.5625, 0.25, 0.5625, 0.3125, 0.5625, 0.25, 0.5625, 0.25, 0.5625, 0.3125, 0.5625, 0.375, 0.38, 0.375, 0.4325, 0.375, 0.4325, 0.375, 0.38, 0.375, 0.4325, 0.375, 0.38, 0.375, 0.375, 0.375, 0.4375, 0.375, 0.38, 0.375, 0.38, 0.375, 0.375, 0.375, 0.375, 0.375, 0.4325, 0.375, 0.4325, 0.375, 0.4375, 0.375, 0.4375, 0.375, 0.38, 0.375, 0.4325, 0.375, 0.4375, 0.375, 0.375, 0.375, 0.37, 0.375, 0.3175, 0.375, 0.3125, 0.375, 0.375, 0.375, 0.37, 0.375, 0.37, 0.375, 0.375, 0.375, 0.375, 0.375, 0.3175, 0.375, 0.3175, 0.375, 0.3125, 0.375, 0.3125, 0.375, 0.3175, 0.375, 0.37, 0.375, 0.375, 0.375, 0.3125, 0.3125, 0.5603, 0.3125, 0.5022, 0.3125, 0.5, 0.3125, 0.5625, 0.3125, 0.5603, 0.3125, 0.5603, 0.3125, 0.5625, 0.3125, 0.5625, 0.3125, 0.5022, 0.3125, 0.5022, 0.3125, 0.5, 0.3125, 0.5, 0.3125, 0.5022, 0.3125, 0.5603, 0.3125, 0.5625, 0.3125, 0.5, 0.1875, 0.5022, 0.1875, 0.5603, 0.1875, 0.5625, 0.1875, 0.5, 0.1875, 0.5022, 0.1875, 0.5022, 0.1875, 0.5, 0.1875, 0.5, 0.1875, 0.5603, 0.1875, 0.5603, 0.1875, 0.5625, 0.1875, 0.5625, 0.1875, 0.5603, 0.1875, 0.5022, 0.1875, 0.5, 0.1875, 0.5625])
me_cube_001.materials.append(mat_material_001)
me_cube_001.materials.append(mat_material_002)
me_cube_001.materials.append(mat_material_003)
me_cube_001.materials.append(mat_material_004)
me_cube_001.use_remesh_preserve_volume = False
me_cube_001.use_remesh_preserve_attributes = False
me_cube_001.use_mirror_vertex_groups = False
me_cube_001.update()
me_cylinder = bpy.data.meshes.new('Cylinder')
me_cylinder.from_pydata([(-2.598e-07, 0.1494, 0.3786), (-2.337e-07, -0.1494, 0.3786), (0.098, 0.1494, 0.3657), (0.098, -0.1494, 0.3657), (0.1893, 0.1494, 0.3279), (0.1893, -0.1494, 0.3279), (0.2677, 0.1494, 0.2677), (0.2677, -0.1494, 0.2677), (0.3279, 0.1494, 0.1893), (0.3279, -0.1494, 0.1893), (0.3657, 0.1494, 0.098), (0.3657, -0.1494, 0.098), (0.3786, 0.1494, 2.819e-07), (0.3786, -0.1494, 2.688e-07), (0.3657, 0.1494, -0.098), (0.3657, -0.1494, -0.098), (0.3279, 0.1494, -0.1893), (0.3279, -0.1494, -0.1893), (0.2677, 0.1494, -0.2677), (0.2677, -0.1494, -0.2677), (0.1893, 0.1494, -0.3279), (0.1893, -0.1494, -0.3279), (0.098, 0.1494, -0.3657), (0.098, -0.1494, -0.3657), (3.811e-07, 0.1494, -0.3786), (4.073e-07, -0.1494, -0.3786), (-0.098, 0.1494, -0.3657), (-0.098, -0.1494, -0.3657), (-0.1893, 0.1494, -0.3279), (-0.1893, -0.1494, -0.3279), (-0.2677, 0.1494, -0.2677), (-0.2677, -0.1494, -0.2677), (-0.3279, 0.1494, -0.1893), (-0.3279, -0.1494, -0.1893), (-0.3657, 0.1494, -0.098), (-0.3657, -0.1494, -0.098), (-0.3786, 0.1494, -4.163e-07), (-0.3786, -0.1494, -4.293e-07), (-0.3657, 0.1494, 0.098), (-0.3657, -0.1494, 0.098), (-0.3279, 0.1494, 0.1893), (-0.3279, -0.1494, 0.1893), (-0.2677, 0.1494, 0.2677), (-0.2677, -0.1494, 0.2677), (-0.1893, 0.1494, 0.3279), (-0.1893, -0.1494, 0.3279), (-0.098, 0.1494, 0.3657), (-0.098, -0.1494, 0.3657), (-2.595e-07, 0.1459, 0.3786), (-2.34e-07, -0.146, 0.3786), (0.098, -0.146, 0.3657), (0.098, 0.1459, 0.3657), (0.1893, -0.146, 0.3279), (0.1893, 0.1459, 0.3279), (0.2677, -0.146, 0.2677), (0.2677, 0.1459, 0.2677), (0.3279, -0.146, 0.1893), (0.3279, 0.1459, 0.1893), (0.3657, -0.146, 0.098), (0.3657, 0.1459, 0.098), (0.3786, -0.146, 2.69e-07), (0.3786, 0.1459, 2.817e-07), (0.3657, -0.146, -0.098), (0.3657, 0.1459, -0.098), (0.3279, -0.146, -0.1893), (0.3279, 0.1459, -0.1893), (0.2677, -0.146, -0.2677), (0.2677, 0.1459, -0.2677), (0.1893, -0.146, -0.3279), (0.1893, 0.1459, -0.3279), (0.098, -0.146, -0.3657), (0.098, 0.1459, -0.3657), (4.07e-07, -0.146, -0.3786), (3.814e-07, 0.1459, -0.3786), (-0.098, -0.146, -0.3657), (-0.098, 0.1459, -0.3657), (-0.1893, -0.146, -0.3279), (-0.1893, 0.1459, -0.3279), (-0.2677, -0.146, -0.2677), (-0.2677, 0.1459, -0.2677), (-0.3279, -0.146, -0.1893), (-0.3279, 0.1459, -0.1893), (-0.3657, -0.146, -0.098), (-0.3657, 0.1459, -0.098), (-0.3786, -0.146, -4.292e-07), (-0.3786, 0.1459, -4.164e-07), (-0.3657, -0.146, 0.098), (-0.3657, 0.1459, 0.098), (-0.3279, -0.146, 0.1893), (-0.3279, 0.1459, 0.1893), (-0.2677, -0.146, 0.2677), (-0.2677, 0.1459, 0.2677), (-0.1893, -0.146, 0.3279), (-0.1893, 0.1459, 0.3279), (-0.098, -0.146, 0.3657), (-0.098, 0.1459, 0.3657), (-2.593e-07, 0.144, 0.3786), (-2.342e-07, -0.144, 0.3786), (0.1015, -0.03995, 0.3643), (0.1015, 0.03995, 0.3643), (0.1858, -0.03995, 0.3294), (0.1858, 0.03995, 0.3294), (0.2677, -0.144, 0.2677), (0.2677, 0.144, 0.2677), (0.3279, -0.144, 0.1893), (0.3279, 0.144, 0.1893), (0.3657, -0.144, 0.098), (0.3657, 0.144, 0.098), (0.3786, -0.144, 2.69e-07), (0.3786, 0.144, 2.816e-07), (0.3657, -0.144, -0.098), (0.3657, 0.144, -0.098), (0.3279, -0.144, -0.1893), (0.3279, 0.144, -0.1893), (0.2677, -0.144, -0.2677), (0.2677, 0.144, -0.2677), (0.1893, -0.144, -0.3279), (0.1893, 0.144, -0.3279), (0.098, -0.144, -0.3657), (0.098, 0.144, -0.3657), (4.068e-07, -0.144, -0.3786), (3.816e-07, 0.144, -0.3786), (-0.098, -0.144, -0.3657), (-0.098, 0.144, -0.3657), (-0.1893, -0.144, -0.3279), (-0.1893, 0.144, -0.3279), (-0.2677, -0.144, -0.2677), (-0.2677, 0.144, -0.2677), (-0.3279, -0.144, -0.1893), (-0.3279, 0.144, -0.1893), (-0.3657, -0.144, -0.098), (-0.3657, 0.144, -0.098), (-0.3786, -0.144, -4.291e-07), (-0.3786, 0.144, -4.165e-07), (-0.3657, -0.144, 0.098), (-0.3657, 0.144, 0.098), (-0.3279, -0.144, 0.1893), (-0.3279, 0.144, 0.1893), (-0.2677, -0.144, 0.2677), (-0.2677, 0.144, 0.2677), (-0.1858, -0.03995, 0.3294), (-0.1858, 0.03995, 0.3294), (-0.1015, -0.03995, 0.3643), (-0.1015, 0.03995, 0.3643), (0.098, -0.144, 0.3657), (0.098, 0.144, 0.3657), (0.1893, -0.144, 0.3279), (0.1893, 0.144, 0.3279), (-0.1893, -0.144, 0.3279), (-0.1893, 0.144, 0.3279), (-0.098, -0.144, 0.3657), (-0.098, 0.144, 0.3657), (0.118, -0.02433, 0.2724), (0.118, 0.02433, 0.2724), (0.1693, -0.02433, 0.2512), (0.1693, 0.02433, 0.2512), (-0.1693, -0.02433, 0.2512), (-0.1693, 0.02433, 0.2512), (-0.118, -0.02433, 0.2724), (-0.118, 0.02433, 0.2724), (0.118, -0.02433, 0.8341), (0.118, 0.02433, 0.8341), (0.1693, -0.02433, 0.8341), (0.1693, 0.02433, 0.8341), (-0.1693, -0.02433, 0.8341), (-0.1693, 0.02433, 0.8341), (-0.118, -0.02433, 0.8341), (-0.118, 0.02433, 0.8341), (0.118, -0.02433, 0.8367), (0.118, 0.02433, 0.8367), (0.1693, -0.02433, 0.8367), (0.1693, 0.02433, 0.8367), (-0.1693, -0.02433, 0.8367), (-0.1693, 0.02433, 0.8367), (-0.118, -0.02433, 0.8367), (-0.118, 0.02433, 0.8367), (0.1034, -0.02748, 0.8668), (0.1034, 0.02748, 0.8668), (0.1839, -0.02748, 0.8668), (0.1839, 0.02748, 0.8668), (-0.1839, -0.02748, 0.8668), (-0.1839, 0.02748, 0.8668), (-0.1034, -0.02748, 0.8668), (-0.1034, 0.02748, 0.8668), (0.1034, -0.02748, 0.9882), (0.1034, 0.02748, 0.9882), (0.1839, -0.02748, 0.9882), (0.1839, 0.02748, 0.9882), (-0.1839, -0.02748, 0.9882), (-0.1839, 0.02748, 0.9882), (-0.1034, -0.02748, 0.9882), (-0.1034, 0.02748, 0.9882), (0.1183, -0.02402, 1.05), (0.1183, 0.02402, 1.05), (0.169, -0.02402, 1.05), (0.169, 0.02402, 1.05), (-0.169, -0.02402, 1.05), (-0.169, 0.02402, 1.05), (-0.1183, -0.02402, 1.05), (-0.1183, 0.02402, 1.05), (0.1034, -0.03815, 0.8397), (0.1034, 0.03815, 0.8397), (0.1839, -0.03815, 0.8397), (0.1839, 0.03815, 0.8397), (-0.1839, -0.03815, 0.8397), (-0.1839, 0.03815, 0.8397), (-0.1034, -0.03815, 0.8397), (-0.1034, 0.03815, 0.8397), (0.1034, -0.03815, 1.015), (0.1034, 0.03815, 1.015), (0.1839, -0.03815, 1.015), (0.1839, 0.03815, 1.015), (-0.1839, -0.03815, 1.015), (-0.1839, 0.03815, 1.015), (-0.1034, -0.03815, 1.015), (-0.1034, 0.03815, 1.015), (0.06946, -0.01714, 0.8232), (0.06946, 0.01714, 0.8232), (0.2179, -0.01714, 0.8232), (0.2179, 0.01714, 0.8232), (-0.2179, -0.01714, 0.8232), (-0.2179, 0.01714, 0.8232), (-0.06946, -0.01714, 0.8232), (-0.06946, 0.01714, 0.8232), (0.06946, -0.01714, 0.8989), (0.06946, 0.01714, 0.8989), (0.2179, -0.01714, 0.8989), (0.2179, 0.01714, 0.8989), (-0.2179, -0.01714, 0.8989), (-0.2179, 0.01714, 0.8989), (-0.06946, -0.01714, 0.8989), (-0.06946, 0.01714, 0.8989)], [], [(49, 1, 3, 50), (50, 3, 5, 52), (52, 5, 7, 54), (54, 7, 9, 56), (56, 9, 11, 58), (58, 11, 13, 60), (60, 13, 15, 62), (62, 15, 17, 64), (64, 17, 19, 66), (66, 19, 21, 68), (68, 21, 23, 70), (70, 23, 25, 72), (72, 25, 27, 74), (74, 27, 29, 76), (76, 29, 31, 78), (78, 31, 33, 80), (80, 33, 35, 82), (82, 35, 37, 84), (84, 37, 39, 86), (86, 39, 41, 88), (88, 41, 43, 90), (90, 43, 45, 92), (3, 1, 47, 45, 43, 41, 39, 37, 35, 33, 31, 29, 27, 25, 23, 21, 19, 17, 15, 13, 11, 9, 7, 5), (92, 45, 47, 94), (94, 47, 1, 49), (0, 2, 4, 6, 8, 10, 12, 14, 16, 18, 20, 22, 24, 26, 28, 30, 32, 34, 36, 38, 40, 42, 44, 46), (46, 95, 48, 0), (150, 94, 49, 97), (44, 93, 95, 46), (148, 92, 94, 150), (42, 91, 93, 44), (138, 90, 92, 148), (40, 89, 91, 42), (136, 88, 90, 138), (38, 87, 89, 40), (134, 86, 88, 136), (36, 85, 87, 38), (132, 84, 86, 134), (34, 83, 85, 36), (130, 82, 84, 132), (32, 81, 83, 34), (128, 80, 82, 130), (30, 79, 81, 32), (126, 78, 80, 128), (28, 77, 79, 30), (124, 76, 78, 126), (26, 75, 77, 28), (122, 74, 76, 124), (24, 73, 75, 26), (120, 72, 74, 122), (22, 71, 73, 24), (118, 70, 72, 120), (20, 69, 71, 22), (116, 68, 70, 118), (18, 67, 69, 20), (114, 66, 68, 116), (16, 65, 67, 18), (112, 64, 66, 114), (14, 63, 65, 16), (110, 62, 64, 112), (12, 61, 63, 14), (108, 60, 62, 110), (10, 59, 61, 12), (106, 58, 60, 108), (8, 57, 59, 10), (104, 56, 58, 106), (6, 55, 57, 8), (102, 54, 56, 104), (4, 53, 55, 6), (146, 52, 54, 102), (2, 51, 53, 4), (144, 50, 52, 146), (0, 48, 51, 2), (97, 49, 50, 144), (48, 96, 145, 51), (96, 97, 144, 145), (51, 145, 147, 53), (98, 100, 154, 152), (53, 147, 103, 55), (147, 146, 102, 103), (55, 103, 105, 57), (103, 102, 104, 105), (57, 105, 107, 59), (105, 104, 106, 107), (59, 107, 109, 61), (107, 106, 108, 109), (61, 109, 111, 63), (109, 108, 110, 111), (63, 111, 113, 65), (111, 110, 112, 113), (65, 113, 115, 67), (113, 112, 114, 115), (67, 115, 117, 69), (115, 114, 116, 117), (69, 117, 119, 71), (117, 116, 118, 119), (71, 119, 121, 73), (119, 118, 120, 121), (73, 121, 123, 75), (121, 120, 122, 123), (75, 123, 125, 77), (123, 122, 124, 125), (77, 125, 127, 79), (125, 124, 126, 127), (79, 127, 129, 81), (127, 126, 128, 129), (81, 129, 131, 83), (129, 128, 130, 131), (83, 131, 133, 85), (131, 130, 132, 133), (85, 133, 135, 87), (133, 132, 134, 135), (87, 135, 137, 89), (135, 134, 136, 137), (89, 137, 139, 91), (137, 136, 138, 139), (91, 139, 149, 93), (139, 138, 148, 149), (93, 149, 151, 95), (140, 142, 158, 156), (95, 151, 96, 48), (151, 150, 97, 96), (98, 99, 145, 144), (101, 100, 146, 147), (140, 141, 149, 148), (143, 142, 150, 151), (99, 101, 147, 145), (100, 98, 144, 146), (141, 143, 151, 149), (142, 140, 148, 150), (157, 156, 164, 165), (155, 153, 161, 163), (142, 143, 159, 158), (100, 101, 155, 154), (143, 141, 157, 159), (101, 99, 153, 155), (141, 140, 156, 157), (99, 98, 152, 153), (163, 161, 169, 171), (167, 165, 173, 175), (153, 152, 160, 161), (156, 158, 166, 164), (152, 154, 162, 160), (158, 159, 167, 166), (154, 155, 163, 162), (159, 157, 165, 167), (174, 175, 207, 206), (168, 170, 202, 200), (165, 164, 172, 173), (161, 160, 168, 169), (164, 166, 174, 172), (160, 162, 170, 168), (166, 167, 175, 174), (162, 163, 171, 170), (204, 206, 214, 212), (190, 182, 222, 230), (170, 171, 203, 202), (175, 173, 205, 207), (171, 169, 201, 203), (173, 172, 204, 205), (169, 168, 200, 201), (172, 174, 206, 204), (211, 209, 193, 195), (215, 213, 197, 199), (200, 202, 210, 208), (181, 180, 220, 221), (185, 177, 217, 225), (207, 205, 213, 215), (203, 201, 209, 211), (178, 179, 219, 218), (193, 192, 194, 195), (197, 196, 198, 199), (213, 212, 196, 197), (209, 208, 192, 193), (212, 214, 198, 196), (208, 210, 194, 192), (214, 215, 199, 198), (210, 211, 195, 194), (176, 177, 201, 200), (179, 178, 202, 203), (180, 181, 205, 204), (183, 182, 206, 207), (185, 184, 208, 209), (186, 187, 211, 210), (189, 188, 212, 213), (190, 191, 215, 214), (184, 176, 200, 208), (177, 185, 209, 201), (182, 190, 214, 206), (188, 180, 204, 212), (178, 186, 210, 202), (191, 183, 207, 215), (187, 179, 203, 211), (181, 189, 213, 205), (217, 216, 224, 225), (222, 223, 231, 230), (218, 219, 227, 226), (221, 220, 228, 229), (182, 183, 223, 222), (180, 188, 228, 220), (184, 185, 225, 224), (186, 178, 218, 226), (187, 186, 226, 227), (183, 191, 231, 223), (188, 189, 229, 228), (179, 187, 227, 219), (191, 190, 230, 231), (177, 176, 216, 217), (189, 181, 221, 229), (176, 184, 224, 216)])
me_cylinder.polygons.foreach_set('use_smooth', [True] * 210)
me_cylinder.polygons.foreach_set('material_index', [1, 1, 1, 1, 1, 1, 1, 1, 1, 1, 1, 1, 1, 1, 1, 1, 1, 1, 1, 1, 1, 1, 1, 1, 1, 1, 1, 1, 1, 1, 1, 1, 1, 1, 1, 1, 1, 1, 1, 1, 1, 1, 1, 1, 1, 1, 1, 1, 1, 1, 1, 1, 1, 1, 1, 1, 1, 1, 1, 1, 1, 1, 1, 1, 1, 1, 1, 1, 1, 1, 1, 1, 1, 1, 1, 1, 1, 1, 1, 1, 1, 1, 1, 1, 1, 1, 1, 1, 1, 1, 1, 1, 1, 1, 1, 1, 1, 1, 1, 1, 1, 1, 1, 1, 1, 1, 1, 1, 1, 1, 1, 1, 1, 1, 1, 1, 1, 1, 1, 1, 1, 1, 1, 1, 1, 1, 1, 1, 1, 1, 1, 1, 1, 1, 1, 1, 1, 1, 1, 1, 1, 1, 1, 1, 1, 1, 1, 1, 1, 1, 1, 1, 1, 1, 1, 0, 1, 1, 1, 1, 1, 1, 1, 1, 1, 0, 0, 1, 1, 0, 1, 1, 1, 1, 1, 1, 1, 1, 1, 1, 1, 1, 1, 1, 1, 1, 1, 1, 1, 1, 1, 1, 1, 1, 0, 0, 0, 0, 0, 0, 0, 0, 0, 0, 0, 0, 0, 0, 0, 0])
_uv = me_cylinder.uv_layers.new(name='UVMap')
_uv.uv.foreach_set('vector', [1.0, 0.8333, 1.0, 1.0, 0.9583, 1.0, 0.9583, 0.8333, 0.9583, 0.8333, 0.9583, 1.0, 0.9167, 1.0, 0.9167, 0.8333, 0.9167, 0.8333, 0.9167, 1.0, 0.875, 1.0, 0.875, 0.8333, 0.875, 0.8333, 0.875, 1.0, 0.8333, 1.0, 0.8333, 0.8333, 0.8333, 0.8333, 0.8333, 1.0, 0.7917, 1.0, 0.7917, 0.8333, 0.7917, 0.8333, 0.7917, 1.0, 0.75, 1.0, 0.75, 0.8333, 0.75, 0.8333, 0.75, 1.0, 0.7083, 1.0, 0.7083, 0.8333, 0.7083, 0.8333, 0.7083, 1.0, 0.6667, 1.0, 0.6667, 0.8333, 0.6667, 0.8333, 0.6667, 1.0, 0.625, 1.0, 0.625, 0.8333, 0.625, 0.8333, 0.625, 1.0, 0.5833, 1.0, 0.5833, 0.8333, 0.5833, 0.8333, 0.5833, 1.0, 0.5417, 1.0, 0.5417, 0.8333, 0.5417, 0.8333, 0.5417, 1.0, 0.5, 1.0, 0.5, 0.8333, 0.5, 0.8333, 0.5, 1.0, 0.4583, 1.0, 0.4583, 0.8333, 0.4583, 0.8333, 0.4583, 1.0, 0.4167, 1.0, 0.4167, 0.8333, 0.4167, 0.8333, 0.4167, 1.0, 0.375, 1.0, 0.375, 0.8333, 0.375, 0.8333, 0.375, 1.0, 0.3333, 1.0, 0.3333, 0.8333, 0.3333, 0.8333, 0.3333, 1.0, 0.2917, 1.0, 0.2917, 0.8333, 0.2917, 0.8333, 0.2917, 1.0, 0.25, 1.0, 0.25, 0.8333, 0.25, 0.8333, 0.25, 1.0, 0.2083, 1.0, 0.2083, 0.8333, 0.2083, 0.8333, 0.2083, 1.0, 0.1667, 1.0, 0.1667, 0.8333, 0.1667, 0.8333, 0.1667, 1.0, 0.125, 1.0, 0.125, 0.8333, 0.125, 0.8333, 0.125, 1.0, 0.08333, 1.0, 0.08333, 0.8333, 0.3121, 0.4818, 0.25, 0.49, 0.1879, 0.4818, 0.13, 0.4578, 0.08029, 0.4197, 0.04215, 0.37, 0.01818, 0.3121, 0.01, 0.25, 0.01818, 0.1879, 0.04215, 0.13, 0.08029, 0.08029, 0.13, 0.04215, 0.1879, 0.01818, 0.25, 0.01, 0.3121, 0.01818, 0.37, 0.04215, 0.4197, 0.08029, 0.4578, 0.13, 0.4818, 0.1879, 0.49, 0.25, 0.4818, 0.3121, 0.4578, 0.37, 0.4197, 0.4197, 0.37, 0.4578, 0.08333, 0.8333, 0.08333, 1.0, 0.04167, 1.0, 0.04167, 0.8333, 0.04167, 0.8333, 0.04167, 1.0, -1.863e-07, 1.0, -1.863e-07, 0.8333, 0.75, 0.49, 0.8121, 0.4818, 0.87, 0.4578, 0.9197, 0.4197, 0.9578, 0.37, 0.9818, 0.3121, 0.99, 0.25, 0.9818, 0.1879, 0.9578, 0.13, 0.9197, 0.08029, 0.87, 0.04215, 0.8121, 0.01818, 0.75, 0.01, 0.6879, 0.01818, 0.63, 0.04215, 0.5803, 0.08029, 0.5422, 0.13, 0.5182, 0.1879, 0.51, 0.25, 0.5182, 0.3121, 0.5422, 0.37, 0.5803, 0.4197, 0.63, 0.4578, 0.6879, 0.4818, 0.04167, 0.5, 0.04167, 0.6667, -1.863e-07, 0.6667, -1.863e-07, 0.5, 0.04167, 0.7778, 0.04167, 0.8333, -1.863e-07, 0.8333, -1.863e-07, 0.7778, 0.08333, 0.5, 0.08333, 0.6667, 0.04167, 0.6667, 0.04167, 0.5, 0.08333, 0.7778, 0.08333, 0.8333, 0.04167, 0.8333, 0.04167, 0.7778, 0.125, 0.5, 0.125, 0.6667, 0.08333, 0.6667, 0.08333, 0.5, 0.125, 0.7778, 0.125, 0.8333, 0.08333, 0.8333, 0.08333, 0.7778, 0.1667, 0.5, 0.1667, 0.6667, 0.125, 0.6667, 0.125, 0.5, 0.1667, 0.7778, 0.1667, 0.8333, 0.125, 0.8333, 0.125, 0.7778, 0.2083, 0.5, 0.2083, 0.6667, 0.1667, 0.6667, 0.1667, 0.5, 0.2083, 0.7778, 0.2083, 0.8333, 0.1667, 0.8333, 0.1667, 0.7778, 0.25, 0.5, 0.25, 0.6667, 0.2083, 0.6667, 0.2083, 0.5, 0.25, 0.7778, 0.25, 0.8333, 0.2083, 0.8333, 0.2083, 0.7778, 0.2917, 0.5, 0.2917, 0.6667, 0.25, 0.6667, 0.25, 0.5, 0.2917, 0.7778, 0.2917, 0.8333, 0.25, 0.8333, 0.25, 0.7778, 0.3333, 0.5, 0.3333, 0.6667, 0.2917, 0.6667, 0.2917, 0.5, 0.3333, 0.7778, 0.3333, 0.8333, 0.2917, 0.8333, 0.2917, 0.7778, 0.375, 0.5, 0.375, 0.6667, 0.3333, 0.6667, 0.3333, 0.5, 0.375, 0.7778, 0.375, 0.8333, 0.3333, 0.8333, 0.3333, 0.7778, 0.4167, 0.5, 0.4167, 0.6667, 0.375, 0.6667, 0.375, 0.5, 0.4167, 0.7778, 0.4167, 0.8333, 0.375, 0.8333, 0.375, 0.7778, 0.4583, 0.5, 0.4583, 0.6667, 0.4167, 0.6667, 0.4167, 0.5, 0.4583, 0.7778, 0.4583, 0.8333, 0.4167, 0.8333, 0.4167, 0.7778, 0.5, 0.5, 0.5, 0.6667, 0.4583, 0.6667, 0.4583, 0.5, 0.5, 0.7778, 0.5, 0.8333, 0.4583, 0.8333, 0.4583, 0.7778, 0.5417, 0.5, 0.5417, 0.6667, 0.5, 0.6667, 0.5, 0.5, 0.5417, 0.7778, 0.5417, 0.8333, 0.5, 0.8333, 0.5, 0.7778, 0.5833, 0.5, 0.5833, 0.6667, 0.5417, 0.6667, 0.5417, 0.5, 0.5833, 0.7778, 0.5833, 0.8333, 0.5417, 0.8333, 0.5417, 0.7778, 0.625, 0.5, 0.625, 0.6667, 0.5833, 0.6667, 0.5833, 0.5, 0.625, 0.7778, 0.625, 0.8333, 0.5833, 0.8333, 0.5833, 0.7778, 0.6667, 0.5, 0.6667, 0.6667, 0.625, 0.6667, 0.625, 0.5, 0.6667, 0.7778, 0.6667, 0.8333, 0.625, 0.8333, 0.625, 0.7778, 0.7083, 0.5, 0.7083, 0.6667, 0.6667, 0.6667, 0.6667, 0.5, 0.7083, 0.7778, 0.7083, 0.8333, 0.6667, 0.8333, 0.6667, 0.7778, 0.75, 0.5, 0.75, 0.6667, 0.7083, 0.6667, 0.7083, 0.5, 0.75, 0.7778, 0.75, 0.8333, 0.7083, 0.8333, 0.7083, 0.7778, 0.7917, 0.5, 0.7917, 0.6667, 0.75, 0.6667, 0.75, 0.5, 0.7917, 0.7778, 0.7917, 0.8333, 0.75, 0.8333, 0.75, 0.7778, 0.8333, 0.5, 0.8333, 0.6667, 0.7917, 0.6667, 0.7917, 0.5, 0.8333, 0.7778, 0.8333, 0.8333, 0.7917, 0.8333, 0.7917, 0.7778, 0.875, 0.5, 0.875, 0.6667, 0.8333, 0.6667, 0.8333, 0.5, 0.875, 0.7778, 0.875, 0.8333, 0.8333, 0.8333, 0.8333, 0.7778, 0.9167, 0.5, 0.9167, 0.6667, 0.875, 0.6667, 0.875, 0.5, 0.9167, 0.7778, 0.9167, 0.8333, 0.875, 0.8333, 0.875, 0.7778, 0.9583, 0.5, 0.9583, 0.6667, 0.9167, 0.6667, 0.9167, 0.5, 0.9583, 0.7778, 0.9583, 0.8333, 0.9167, 0.8333, 0.9167, 0.7778, 1.0, 0.5, 1.0, 0.6667, 0.9583, 0.6667, 0.9583, 0.5, 1.0, 0.7778, 1.0, 0.8333, 0.9583, 0.8333, 0.9583, 0.7778, 1.0, 0.6667, 1.0, 0.7222, 0.9583, 0.7222, 0.9583, 0.6667, 1.0, 0.7222, 1.0, 0.7778, 0.9583, 0.7778, 0.9583, 0.7222, 0.9583, 0.6667, 0.9583, 0.7222, 0.9167, 0.7222, 0.9167, 0.6667, 0.9567, 0.7775, 0.9183, 0.7775, 0.9183, 0.7775, 0.9567, 0.7775, 0.9167, 0.6667, 0.9167, 0.7222, 0.875, 0.7222, 0.875, 0.6667, 0.9167, 0.7222, 0.9167, 0.7778, 0.875, 0.7778, 0.875, 0.7222, 0.875, 0.6667, 0.875, 0.7222, 0.8333, 0.7222, 0.8333, 0.6667, 0.875, 0.7222, 0.875, 0.7778, 0.8333, 0.7778, 0.8333, 0.7222, 0.8333, 0.6667, 0.8333, 0.7222, 0.7917, 0.7222, 0.7917, 0.6667, 0.8333, 0.7222, 0.8333, 0.7778, 0.7917, 0.7778, 0.7917, 0.7222, 0.7917, 0.6667, 0.7917, 0.7222, 0.75, 0.7222, 0.75, 0.6667, 0.7917, 0.7222, 0.7917, 0.7778, 0.75, 0.7778, 0.75, 0.7222, 0.75, 0.6667, 0.75, 0.7222, 0.7083, 0.7222, 0.7083, 0.6667, 0.75, 0.7222, 0.75, 0.7778, 0.7083, 0.7778, 0.7083, 0.7222, 0.7083, 0.6667, 0.7083, 0.7222, 0.6667, 0.7222, 0.6667, 0.6667, 0.7083, 0.7222, 0.7083, 0.7778, 0.6667, 0.7778, 0.6667, 0.7222, 0.6667, 0.6667, 0.6667, 0.7222, 0.625, 0.7222, 0.625, 0.6667, 0.6667, 0.7222, 0.6667, 0.7778, 0.625, 0.7778, 0.625, 0.7222, 0.625, 0.6667, 0.625, 0.7222, 0.5833, 0.7222, 0.5833, 0.6667, 0.625, 0.7222, 0.625, 0.7778, 0.5833, 0.7778, 0.5833, 0.7222, 0.5833, 0.6667, 0.5833, 0.7222, 0.5417, 0.7222, 0.5417, 0.6667, 0.5833, 0.7222, 0.5833, 0.7778, 0.5417, 0.7778, 0.5417, 0.7222, 0.5417, 0.6667, 0.5417, 0.7222, 0.5, 0.7222, 0.5, 0.6667, 0.5417, 0.7222, 0.5417, 0.7778, 0.5, 0.7778, 0.5, 0.7222, 0.5, 0.6667, 0.5, 0.7222, 0.4583, 0.7222, 0.4583, 0.6667, 0.5, 0.7222, 0.5, 0.7778, 0.4583, 0.7778, 0.4583, 0.7222, 0.4583, 0.6667, 0.4583, 0.7222, 0.4167, 0.7222, 0.4167, 0.6667, 0.4583, 0.7222, 0.4583, 0.7778, 0.4167, 0.7778, 0.4167, 0.7222, 0.4167, 0.6667, 0.4167, 0.7222, 0.375, 0.7222, 0.375, 0.6667, 0.4167, 0.7222, 0.4167, 0.7778, 0.375, 0.7778, 0.375, 0.7222, 0.375, 0.6667, 0.375, 0.7222, 0.3333, 0.7222, 0.3333, 0.6667, 0.375, 0.7222, 0.375, 0.7778, 0.3333, 0.7778, 0.3333, 0.7222, 0.3333, 0.6667, 0.3333, 0.7222, 0.2917, 0.7222, 0.2917, 0.6667, 0.3333, 0.7222, 0.3333, 0.7778, 0.2917, 0.7778, 0.2917, 0.7222, 0.2917, 0.6667, 0.2917, 0.7222, 0.25, 0.7222, 0.25, 0.6667, 0.2917, 0.7222, 0.2917, 0.7778, 0.25, 0.7778, 0.25, 0.7222, 0.25, 0.6667, 0.25, 0.7222, 0.2083, 0.7222, 0.2083, 0.6667, 0.25, 0.7222, 0.25, 0.7778, 0.2083, 0.7778, 0.2083, 0.7222, 0.2083, 0.6667, 0.2083, 0.7222, 0.1667, 0.7222, 0.1667, 0.6667, 0.2083, 0.7222, 0.2083, 0.7778, 0.1667, 0.7778, 0.1667, 0.7222, 0.1667, 0.6667, 0.1667, 0.7222, 0.125, 0.7222, 0.125, 0.6667, 0.1667, 0.7222, 0.1667, 0.7778, 0.125, 0.7778, 0.125, 0.7222, 0.125, 0.6667, 0.125, 0.7222, 0.08333, 0.7222, 0.08333, 0.6667, 0.125, 0.7222, 0.125, 0.7778, 0.08333, 0.7778, 0.08333, 0.7222, 0.08333, 0.6667, 0.08333, 0.7222, 0.04167, 0.7222, 0.04167, 0.6667, 0.08174, 0.7775, 0.04326, 0.7775, 0.04326, 0.7775, 0.08174, 0.7775, 0.04167, 0.6667, 0.04167, 0.7222, -1.863e-07, 0.7222, -1.863e-07, 0.6667, 0.04167, 0.7222, 0.04167, 0.7778, -1.863e-07, 0.7778, -1.863e-07, 0.7222, 0.9567, 0.7775, 0.9567, 0.7225, 0.9583, 0.7222, 0.9583, 0.7778, 0.9183, 0.7225, 0.9183, 0.7775, 0.9167, 0.7778, 0.9167, 0.7222, 0.08174, 0.7775, 0.08174, 0.7225, 0.08333, 0.7222, 0.08333, 0.7778, 0.04326, 0.7225, 0.04326, 0.7775, 0.04167, 0.7778, 0.04167, 0.7222, 0.9567, 0.7225, 0.9183, 0.7225, 0.9167, 0.7222, 0.9583, 0.7222, 0.9183, 0.7775, 0.9567, 0.7775, 0.9583, 0.7778, 0.9167, 0.7778, 0.08174, 0.7225, 0.04326, 0.7225, 0.04167, 0.7222, 0.08333, 0.7222, 0.04326, 0.7775, 0.08174, 0.7775, 0.08333, 0.7778, 0.04167, 0.7778, 0.08174, 0.7225, 0.08174, 0.7775, 0.08174, 0.7775, 0.08174, 0.7225, 0.9183, 0.7225, 0.9567, 0.7225, 0.9567, 0.7225, 0.9183, 0.7225, 0.04326, 0.7775, 0.04326, 0.7225, 0.04326, 0.7225, 0.04326, 0.7775, 0.9183, 0.7775, 0.9183, 0.7225, 0.9183, 0.7225, 0.9183, 0.7775, 0.04326, 0.7225, 0.08174, 0.7225, 0.08174, 0.7225, 0.04326, 0.7225, 0.9183, 0.7225, 0.9567, 0.7225, 0.9567, 0.7225, 0.9183, 0.7225, 0.08174, 0.7225, 0.08174, 0.7775, 0.08174, 0.7775, 0.08174, 0.7225, 0.9567, 0.7225, 0.9567, 0.7775, 0.9567, 0.7775, 0.9567, 0.7225, 0.9183, 0.7225, 0.9567, 0.7225, 0.9567, 0.7225, 0.9183, 0.7225, 0.04326, 0.7225, 0.08174, 0.7225, 0.08174, 0.7225, 0.04326, 0.7225, 0.9567, 0.7225, 0.9567, 0.7775, 0.9567, 0.7775, 0.9567, 0.7225, 0.08174, 0.7775, 0.04326, 0.7775, 0.04326, 0.7775, 0.08174, 0.7775, 0.9567, 0.7775, 0.9183, 0.7775, 0.9183, 0.7775, 0.9567, 0.7775, 0.04326, 0.7775, 0.04326, 0.7225, 0.04326, 0.7225, 0.04326, 0.7775, 0.9183, 0.7775, 0.9183, 0.7225, 0.9183, 0.7225, 0.9183, 0.7775, 0.04326, 0.7225, 0.08174, 0.7225, 0.08174, 0.7225, 0.04326, 0.7225, 0.04326, 0.7775, 0.04326, 0.7225, 0.04326, 0.7225, 0.04326, 0.7775, 0.9567, 0.7775, 0.9183, 0.7775, 0.9183, 0.7775, 0.9567, 0.7775, 0.08174, 0.7225, 0.08174, 0.7775, 0.08174, 0.7775, 0.08174, 0.7225, 0.9567, 0.7225, 0.9567, 0.7775, 0.9567, 0.7775, 0.9567, 0.7225, 0.08174, 0.7775, 0.04326, 0.7775, 0.04326, 0.7775, 0.08174, 0.7775, 0.9567, 0.7775, 0.9183, 0.7775, 0.9183, 0.7775, 0.9567, 0.7775, 0.04326, 0.7775, 0.04326, 0.7225, 0.04326, 0.7225, 0.04326, 0.7775, 0.9183, 0.7775, 0.9183, 0.7225, 0.9183, 0.7225, 0.9183, 0.7775, 0.08174, 0.7775, 0.04326, 0.7775, 0.04326, 0.7775, 0.08174, 0.7775, 0.04326, 0.7698, 0.04326, 0.7698, 0.04326, 0.7698, 0.04326, 0.7698, 0.9183, 0.7775, 0.9183, 0.7225, 0.9183, 0.7225, 0.9183, 0.7775, 0.04326, 0.7225, 0.08174, 0.7225, 0.08174, 0.7225, 0.04326, 0.7225, 0.9183, 0.7225, 0.9567, 0.7225, 0.9567, 0.7225, 0.9183, 0.7225, 0.08174, 0.7225, 0.08174, 0.7775, 0.08174, 0.7775, 0.08174, 0.7225, 0.9567, 0.7225, 0.9567, 0.7775, 0.9567, 0.7775, 0.9567, 0.7225, 0.08174, 0.7775, 0.04326, 0.7775, 0.04326, 0.7775, 0.08174, 0.7775, 0.9183, 0.7225, 0.9567, 0.7225, 0.9567, 0.7225, 0.9183, 0.7225, 0.04326, 0.7225, 0.08174, 0.7225, 0.08174, 0.7225, 0.04326, 0.7225, 0.9567, 0.7775, 0.9183, 0.7775, 0.9183, 0.7775, 0.9567, 0.7775, 0.08174, 0.7302, 0.08174, 0.7698, 0.08174, 0.7698, 0.08174, 0.7302, 0.9567, 0.7302, 0.9567, 0.7302, 0.9567, 0.7302, 0.9567, 0.7302, 0.04326, 0.7225, 0.08174, 0.7225, 0.08174, 0.7225, 0.04326, 0.7225, 0.9183, 0.7225, 0.9567, 0.7225, 0.9567, 0.7225, 0.9183, 0.7225, 0.9183, 0.7698, 0.9183, 0.7302, 0.9183, 0.7302, 0.9183, 0.7698, 0.9567, 0.7225, 0.9567, 0.7775, 0.9183, 0.7775, 0.9183, 0.7225, 0.08174, 0.7225, 0.08174, 0.7775, 0.04326, 0.7775, 0.04326, 0.7225, 0.08174, 0.7225, 0.08174, 0.7775, 0.08174, 0.7775, 0.08174, 0.7225, 0.9567, 0.7225, 0.9567, 0.7775, 0.9567, 0.7775, 0.9567, 0.7225, 0.08174, 0.7775, 0.04326, 0.7775, 0.04326, 0.7775, 0.08174, 0.7775, 0.9567, 0.7775, 0.9183, 0.7775, 0.9183, 0.7775, 0.9567, 0.7775, 0.04326, 0.7775, 0.04326, 0.7225, 0.04326, 0.7225, 0.04326, 0.7775, 0.9183, 0.7775, 0.9183, 0.7225, 0.9183, 0.7225, 0.9183, 0.7775, 0.9567, 0.7698, 0.9567, 0.7302, 0.9567, 0.7225, 0.9567, 0.7775, 0.9183, 0.7302, 0.9183, 0.7698, 0.9183, 0.7775, 0.9183, 0.7225, 0.08174, 0.7698, 0.08174, 0.7302, 0.08174, 0.7225, 0.08174, 0.7775, 0.04326, 0.7302, 0.04326, 0.7698, 0.04326, 0.7775, 0.04326, 0.7225, 0.9567, 0.7302, 0.9567, 0.7698, 0.9567, 0.7775, 0.9567, 0.7225, 0.9183, 0.7698, 0.9183, 0.7302, 0.9183, 0.7225, 0.9183, 0.7775, 0.08174, 0.7302, 0.08174, 0.7698, 0.08174, 0.7775, 0.08174, 0.7225, 0.04326, 0.7698, 0.04326, 0.7302, 0.04326, 0.7225, 0.04326, 0.7775, 0.9567, 0.7698, 0.9567, 0.7698, 0.9567, 0.7775, 0.9567, 0.7775, 0.9567, 0.7302, 0.9567, 0.7302, 0.9567, 0.7225, 0.9567, 0.7225, 0.04326, 0.7698, 0.04326, 0.7698, 0.04326, 0.7775, 0.04326, 0.7775, 0.08174, 0.7698, 0.08174, 0.7698, 0.08174, 0.7775, 0.08174, 0.7775, 0.9183, 0.7698, 0.9183, 0.7698, 0.9183, 0.7775, 0.9183, 0.7775, 0.04326, 0.7302, 0.04326, 0.7302, 0.04326, 0.7225, 0.04326, 0.7225, 0.9183, 0.7302, 0.9183, 0.7302, 0.9183, 0.7225, 0.9183, 0.7225, 0.08174, 0.7302, 0.08174, 0.7302, 0.08174, 0.7225, 0.08174, 0.7225, 0.9567, 0.7302, 0.9567, 0.7698, 0.9567, 0.7698, 0.9567, 0.7302, 0.04326, 0.7698, 0.04326, 0.7302, 0.04326, 0.7302, 0.04326, 0.7698, 0.9183, 0.7698, 0.9183, 0.7302, 0.9183, 0.7302, 0.9183, 0.7698, 0.08174, 0.7302, 0.08174, 0.7698, 0.08174, 0.7698, 0.08174, 0.7302, 0.04326, 0.7698, 0.04326, 0.7302, 0.04326, 0.7302, 0.04326, 0.7698, 0.08174, 0.7698, 0.08174, 0.7698, 0.08174, 0.7698, 0.08174, 0.7698, 0.9567, 0.7698, 0.9567, 0.7302, 0.9567, 0.7302, 0.9567, 0.7698, 0.9183, 0.7698, 0.9183, 0.7698, 0.9183, 0.7698, 0.9183, 0.7698, 0.9183, 0.7302, 0.9183, 0.7698, 0.9183, 0.7698, 0.9183, 0.7302, 0.04326, 0.7302, 0.04326, 0.7302, 0.04326, 0.7302, 0.04326, 0.7302, 0.08174, 0.7698, 0.08174, 0.7302, 0.08174, 0.7302, 0.08174, 0.7698, 0.9183, 0.7302, 0.9183, 0.7302, 0.9183, 0.7302, 0.9183, 0.7302, 0.04326, 0.7302, 0.04326, 0.7698, 0.04326, 0.7698, 0.04326, 0.7302, 0.9567, 0.7302, 0.9567, 0.7698, 0.9567, 0.7698, 0.9567, 0.7302, 0.08174, 0.7302, 0.08174, 0.7302, 0.08174, 0.7302, 0.08174, 0.7302, 0.9567, 0.7698, 0.9567, 0.7698, 0.9567, 0.7698, 0.9567, 0.7698])
me_cylinder.materials.append(mat_material_004)
me_cylinder.materials.append(mat_material_001)
me_cylinder.use_remesh_preserve_volume = False
me_cylinder.use_remesh_preserve_attributes = False
me_cylinder.use_mirror_vertex_groups = False
me_cylinder.update()

# ---- objects
ob_strafer = bpy.data.objects.new('Strafer', me_cube_001)
ob_guns = bpy.data.objects.new('Guns', me_cylinder)

# ---- transforms, parenting, visibility, modifiers, constraints
ob_strafer.location = (0.0, 0.0, 0.0)
ob_strafer.lineart.crease_threshold = 0.0
_m = ob_strafer.modifiers.new('Bevel', 'BEVEL')
_m.limit_method = 'WEIGHT'
ob_guns.location = (0.0, 5.503, 0.3708)
ob_guns.rotation_euler = (-1.571, -0.0, 0.0)
ob_guns.lineart.crease_threshold = 0.0

# ---- collection membership
col_collection.objects.link(ob_strafer)
col_collection.objects.link(ob_guns)

# ---- scene / render settings (as saved in the file)
scene.frame_start = 1; scene.frame_end = 250; scene.frame_set(1)
scene.render.engine = 'BLENDER_EEVEE_NEXT'
scene.cycles.use_denoising = False
scene.cycles.samples = 128
scene.cycles.sampling_pattern = 'TABULATED_SOBOL'
scene.cycles.use_adaptive_sampling = False
scene.cycles.use_light_tree = False
scene.view_settings.view_transform = 'Filmic'
bpy.context.view_layer.update()

# ---- added for rendering (the .blend has no active camera and no usable light): camera, sun
cam_auto = bpy.data.cameras.new('AutoCamera')
cam_auto.lens = 50.0
cam_auto.sensor_width = 36.0
cam_auto.clip_end = 1000.0
ob_auto_camera = bpy.data.objects.new('AutoCamera', cam_auto)
scene.collection.objects.link(ob_auto_camera)
ob_auto_camera.location = (16.0818, -18.3888, 13.3313)
ob_auto_camera.rotation_euler = (1.09748, -7.21219e-08, 0.694738)
scene.camera = ob_auto_camera
light_auto_sun = bpy.data.lights.new('AutoSun', 'SUN')
light_auto_sun.energy = 3.0
light_auto_sun.angle = 0.0523599
ob_auto_sun = bpy.data.objects.new('AutoSun', light_auto_sun)
scene.collection.objects.link(ob_auto_sun)
ob_auto_sun.rotation_euler = (0.872665, 0.174533, 0.523599)
bpy.context.view_layer.update()
